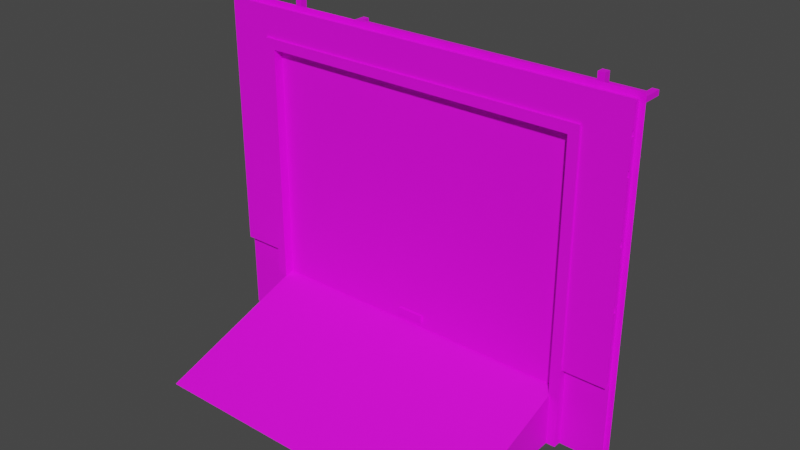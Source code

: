 # Source: GarageDoor_Modified.blend  (saved by Blender 3.2.14; exported with 4.5.12 LTS)
import bpy
from mathutils import Matrix  # noqa: F401  (used for matrix-valued properties, if any)

bpy.ops.wm.read_factory_settings(use_empty=True)
scene = bpy.context.scene
scene.name = 'Scene'

# ---- collections
col_collection = bpy.data.collections.new('Collection'); scene.collection.children.link(col_collection)

# ---- images (referenced by path relative to the original .blend; pixels are not part of the script)
import os
ASSET_DIR = os.environ.get("B2B_ASSET_DIR", "")  # directory of the original .blend (textures are referenced by path, not embedded)
HERE = os.path.dirname(os.path.abspath(__file__))  # packed textures are extracted next to this script under _unpacked/

def load_image(name, relpath, width, height, colorspace="sRGB"):
    """Load a texture the original file referenced (path relative to the .blend, or extracted next to this script)."""
    p = next((c for c in (os.path.join(HERE, relpath), os.path.join(ASSET_DIR, relpath)) if relpath and os.path.exists(c)), "")
    if p:
        img = bpy.data.images.load(p, check_existing=True)
        img.name = name
    else:  # same state as the original file: an image datablock whose file is absent (Cycles renders it pink)
        img = bpy.data.images.new(name, width, height)
        img.source = "FILE"
        img.filepath = "//" + (relpath or name)
    img.colorspace_settings.name = colorspace
    return img
img_file2 = load_image('file2', 'PolygonTown_Texture_01_A.psd', 1024, 1024, 'sRGB')

# ---- materials (node trees are filled in below, after node groups)
mat_exterior = bpy.data.materials.new('Exterior')
mat_exterior.use_transparent_shadow = False
mat_exterior.diffuse_color = (1.0, 1.0, 1.0, 1.0)
mat_exterior.roughness = 0.5528

# ---- material node trees
mat_exterior.use_nodes = True; mat_exterior.node_tree.nodes.clear()
_N = mat_exterior.node_tree.nodes; _L = mat_exterior.node_tree.links
n0 = _N.new('ShaderNodeBsdfPrincipled'); n0.name = 'Principled BSDF'; n0.location = (10, 300)
n0.distribution = 'GGX'
n0.subsurface_method = 'RANDOM_WALK_SKIN'
n0.inputs[2].default_value = 0.5528
n0.inputs[3].default_value = 1.45
n0.inputs[27].default_value = (0.0, 0.0, 0.0, 1.0)
n0.inputs[28].default_value = 1.0
n1 = _N.new('ShaderNodeOutputMaterial'); n1.name = 'Material Output'; n1.location = (300, 300)
n2 = _N.new('ShaderNodeNormalMap'); n2.name = 'Normal Map'; n2.location = (-300, -300)
n2.label = 'Normal/Map'
n3 = _N.new('ShaderNodeTexImage'); n3.name = 'Image Texture'; n3.location = (-300, 600)
n3.image = img_file2
_L.new(n0.outputs[0], n1.inputs[0])
_L.new(n2.outputs[0], n0.inputs[5])
_L.new(n3.outputs[0], n0.inputs[0])
n1.is_active_output = True

# ---- world
world_world = bpy.data.worlds.new('World'); scene.world = world_world
world_world.use_nodes = True; world_world.node_tree.nodes.clear()
_N = world_world.node_tree.nodes; _L = world_world.node_tree.links
n0 = _N.new('ShaderNodeOutputWorld'); n0.name = 'World Output'; n0.location = (300, 300)
n1 = _N.new('ShaderNodeBackground'); n1.name = 'Background'; n1.location = (10, 300)
n1.inputs[0].default_value = (0.05088, 0.05088, 0.05088, 1.0)
_L.new(n1.outputs[0], n0.inputs[0])
n0.is_active_output = True
world_world.color = (0.05088, 0.05088, 0.05088)
world_world.use_sun_shadow = False
world_world.sun_shadow_jitter_overblur = 0.0

# ---- meshes
me_mesh_001 = bpy.data.meshes.new('Mesh.001')
me_mesh_001.from_pydata([(231.7, -32.41, 13.43), (263.4, -32.41, 13.43), (231.7, -23.98, 13.43), (263.4, -23.98, 13.43), (231.7, -23.98, 10.72), (263.4, -23.98, 10.72), (231.7, -32.41, 10.72), (263.4, -32.41, 10.72), (62.26, -40.0, 10.72), (437.7, -40.0, 10.72), (62.26, 242.3, 10.72), (437.7, 242.3, 10.72), (62.26, 242.3, 1.545), (437.7, 242.3, 1.545), (62.26, -40.0, 1.545), (437.7, -40.0, 1.545), (437.7, -32.82, 10.72), (62.26, -32.82, 10.72), (62.26, -32.82, 1.545), (437.7, -32.82, 1.545), (437.7, 105.7, 10.72), (62.26, 105.7, 10.72), (62.26, 105.7, 1.545), (437.7, 105.7, 1.545)], [], [(0, 1, 3, 2), (2, 3, 5, 4), (6, 7, 1, 0), (1, 7, 5, 3), (6, 0, 2, 4), (8, 9, 16, 17), (11, 13, 12, 10), (19, 15, 14, 18), (9, 15, 19, 16), (14, 8, 17, 18), (16, 20, 21, 17), (18, 17, 21, 22), (23, 19, 18, 22), (16, 19, 23, 20), (20, 11, 10, 21), (22, 21, 10, 12), (13, 23, 22, 12), (20, 23, 13, 11), (15, 9, 8, 14)])
me_mesh_001.polygons.foreach_set('use_smooth', [True] * 19)
_k = set([(0, 1), (0, 2), (0, 6), (1, 3), (1, 7), (2, 3), (2, 4), (3, 5), (8, 9), (8, 14), (8, 17), (9, 15), (9, 16), (10, 11), (10, 12), (10, 21), (11, 13), (11, 20), (12, 13), (12, 22), (13, 23), (14, 15), (14, 18), (15, 19), (16, 20), (17, 21), (18, 22), (19, 23)])
me_mesh_001.attributes.new('sharp_edge', 'BOOLEAN', 'EDGE').data.foreach_set('value', [ (min(e.vertices), max(e.vertices)) in _k for e in me_mesh_001.edges])
_uv = me_mesh_001.uv_layers.new(name='map1')
_uv.uv.foreach_set('vector', [0.01423, 0.6341, 0.01423, 0.6875, 0.0, 0.6875, 0.0, 0.6341, 0.0188, 0.6341, 0.0188, 0.6875, 0.01423, 0.6875, 0.01423, 0.6341, 0.0188, 0.6875, 0.0188, 0.6341, 0.02337, 0.6341, 0.02337, 0.6875, 0.02337, 0.6341, 0.02795, 0.6341, 0.02795, 0.6483, 0.02337, 0.6483, 0.03252, 0.6483, 0.02795, 0.6483, 0.02795, 0.6341, 0.03252, 0.6341, 0.0, 0.6341, 0.0, 0.0, 0.01213, 0.0, 0.01213, 0.6341, 0.9535, 0.0, 0.969, 0.0, 0.969, 0.6341, 0.9535, 0.6341, 0.4889, 0.6341, 0.4768, 0.6341, 0.4768, 0.0, 0.4889, 0.0, 0.9845, 0.4768, 1.0, 0.4768, 1.0, 0.4889, 0.9845, 0.4889, 1.0, 0.4767, 0.9845, 0.4767, 0.9845, 0.4646, 1.0, 0.4646, 0.01213, 0.0, 0.246, 0.0, 0.246, 0.6341, 0.01213, 0.6341, 1.0, 0.4646, 0.9845, 0.4646, 0.9845, 0.2307, 1.0, 0.2307, 0.7228, 0.6341, 0.4889, 0.6341, 0.4889, 0.0, 0.7228, 0.0, 0.9845, 0.4889, 1.0, 0.4889, 1.0, 0.7228, 0.9845, 0.7228, 0.246, 0.0, 0.4768, 0.0, 0.4768, 0.6341, 0.246, 0.6341, 1.0, 0.2307, 0.9845, 0.2307, 0.9845, 0.0, 1.0, 0.0, 0.9535, 0.6341, 0.7228, 0.6341, 0.7228, 0.0, 0.9535, 0.0, 0.9845, 0.7228, 1.0, 0.7228, 1.0, 0.9535, 0.9845, 0.9535, 0.9845, 0.6341, 0.969, 0.6341, 0.969, 0.0, 0.9845, 0.0])
me_mesh_001.materials.append(mat_exterior)
me_mesh_001.update()
me_mesh_001.normals_split_custom_set([tuple(v) for v in zip(*[iter([0.0, 0.0, 1.0, 0.0, 0.0, 1.0, 0.0, 0.0, 1.0, 0.0, 0.0, 1.0, 0.0, 1.0, 0.0, 0.0, 1.0, 0.0, 0.0, 1.0, 0.0, 0.0, 1.0, 0.0, 0.0, -1.0, 0.0, 0.0, -1.0, 0.0, 0.0, -1.0, 0.0, 0.0, -1.0, 0.0, 1.0, 0.0, 0.0, 1.0, 0.0, 0.0, 1.0, 0.0, 0.0, 1.0, 0.0, 0.0, -1.0, 0.0, 0.0, -1.0, 0.0, 0.0, -1.0, 0.0, 0.0, -1.0, 0.0, 0.0, 0.0, 0.0, 1.0, 0.0, 0.0, 1.0, 0.0, 0.0, 1.0, 0.0, 0.0, 1.0, 0.0, 1.0, 0.0, 0.0, 1.0, 0.0, 0.0, 1.0, 0.0, 0.0, 1.0, 0.0, 0.0, 0.0, -1.0, 0.0, 0.0, -1.0, 0.0, 0.0, -1.0, 0.0, 0.0, -1.0, 1.0, 0.0, 0.0, 1.0, 0.0, 0.0, 1.0, 0.0, 0.0, 1.0, 0.0, 0.0, -1.0, 0.0, 0.0, -1.0, 0.0, 0.0, -1.0, 0.0, 0.0, -1.0, 0.0, 0.0, 0.0, 0.0, 1.0, 0.0, 0.0, 1.0, 0.0, 0.0, 1.0, 0.0, 0.0, 1.0, -1.0, 0.0, 0.0, -1.0, 0.0, 0.0, -1.0, 0.0, 0.0, -1.0, 0.0, 0.0, 0.0, 0.0, -1.0, 0.0, 0.0, -1.0, 0.0, 0.0, -1.0, 0.0, 0.0, -1.0, 1.0, 0.0, 0.0, 1.0, 0.0, 0.0, 1.0, 0.0, 0.0, 1.0, 0.0, 0.0, 0.0, 0.0, 1.0, 0.0, 0.0, 1.0, 0.0, 0.0, 1.0, 0.0, 0.0, 1.0, -1.0, 0.0, 0.0, -1.0, 0.0, 0.0, -1.0, 0.0, 0.0, -1.0, 0.0, 0.0, 0.0, 0.0, -1.0, 0.0, 0.0, -1.0, 0.0, 0.0, -1.0, 0.0, 0.0, -1.0, 1.0, 0.0, 0.0, 1.0, 0.0, 0.0, 1.0, 0.0, 0.0, 1.0, 0.0, 0.0, 0.0, -1.0, 0.0, 0.0, -1.0, 0.0, 0.0, -1.0, 0.0, 0.0, -1.0, 0.0])] * 3)])
me_mesh = bpy.data.meshes.new('Mesh')
me_mesh.from_pydata([(250.0, 290.0, 20.0), (500.0, 290.0, 20.0), (500.0, -10.0, 20.0), (250.0, 243.8, 20.0), (439.2, -10.0, 20.0), (439.2, 243.8, 20.0), (0.0, 290.0, 20.0), (0.0, -10.0, 20.0), (60.76, 243.8, 20.0), (60.76, -10.0, 20.0), (0.0, -10.0, 13.34), (60.76, -10.0, 13.34), (0.0, -50.0, 13.34), (0.0, -104.3, 13.34), (60.76, -104.3, 13.34), (439.2, -10.0, 13.34), (500.0, -10.0, 13.34), (439.2, -104.3, 13.34), (500.0, -50.0, 13.34), (500.0, -104.3, 13.34), (445.7, 235.9, 7.629e-05), (437.7, 235.9, 7.629e-05), (445.7, 242.3, 7.629e-05), (437.7, 242.3, 7.629e-05), (445.7, 242.3, -134.4), (437.7, 242.3, -134.4), (445.7, 235.9, -134.4), (437.7, 235.9, -134.4), (54.26, 235.9, 7.629e-05), (62.26, 235.9, 7.629e-05), (54.26, 242.3, 7.629e-05), (62.26, 242.3, 7.629e-05), (54.26, 242.3, -134.4), (62.26, 242.3, -134.4), (54.26, 235.9, -134.4), (62.26, 235.9, -134.4), (437.7, 235.9, -123.4), (437.7, 235.9, -115.4), (437.7, 242.3, -123.4), (437.7, 242.3, -115.4), (62.26, 242.3, -115.4), (62.26, 242.3, -123.4), (62.26, 235.9, -123.4), (62.26, 235.9, -115.4), (437.7, 242.3, -30.79), (445.7, 242.3, -30.79), (437.7, 242.3, -22.4), (445.7, 242.3, -22.4), (437.7, 290.0, -22.4), (445.7, 290.0, -22.4), (437.7, 290.0, -30.79), (445.7, 290.0, -30.79), (62.26, 242.3, -30.79), (54.26, 242.3, -30.79), (62.26, 242.3, -22.4), (54.26, 242.3, -22.4), (62.26, 290.0, -22.4), (54.26, 290.0, -22.4), (62.26, 290.0, -30.79), (54.26, 290.0, -30.79), (62.26, 242.3, 6.606e-05), (92.19, 242.3, 6.776e-05), (163.1, 242.3, 6.776e-05), (250.0, 242.3, 3.718e-05), (250.0, 242.3, 22.42), (92.19, 242.3, 22.42), (163.1, 242.3, 22.42), (62.26, 242.3, 22.42), (0.0, 290.0, 6.554e-05), (6.63, 283.4, 6.675e-05), (163.1, 290.0, 3.781e-05), (164.3, 283.4, 0.06386), (215.2, 290.0, 2.557e-05), (215.2, 283.4, 6.706e-05), (92.19, 290.0, 5.005e-05), (92.19, 283.4, 6.706e-05), (49.9, 256.8, 6.609e-05), (92.19, 256.8, 6.78e-05), (163.1, 256.8, 6.78e-05), (250.0, 256.8, 3.721e-05), (218.8, 256.8, 10.96), (218.8, 283.4, 10.96), (95.75, 256.8, 10.96), (159.6, 256.8, 10.96), (159.6, 283.4, 10.96), (95.75, 283.4, 10.96), (166.7, 256.8, 10.96), (211.7, 256.8, 10.96), (211.7, 283.4, 10.96), (166.7, 283.4, 10.96), (56.1, 256.8, 10.96), (88.63, 256.8, 10.96), (88.63, 283.4, 10.96), (56.1, 283.4, 10.96), (159.7, 256.8, 3.628), (166.6, 256.8, 3.628), (159.8, 283.4, 3.628), (166.6, 283.4, 3.628), (95.75, 256.8, 3.628), (88.63, 256.8, 3.628), (56.1, 256.8, 3.628), (49.9, 256.8, 3.628), (211.7, 256.8, 3.628), (218.8, 256.8, 3.628), (211.7, 283.4, 3.628), (218.8, 283.4, 3.628), (95.75, 283.4, 3.628), (88.63, 283.4, 3.628), (56.1, 283.4, 3.628), (49.9, 283.4, 3.628), (47.76, 256.8, 6.608e-05), (62.26, 212.4, 6.776e-05), (62.26, 141.4, 6.776e-05), (62.26, 70.49, 6.776e-05), (62.26, -104.3, 3.699e-05), (62.26, 70.49, 22.42), (62.26, -104.3, 22.42), (62.26, 212.4, 22.42), (62.26, 141.4, 22.42), (0.0, -104.3, 1.639e-05), (6.63, -104.3, -0.06656), (6.63, 254.8, 6.75e-05), (0.0, 141.4, 3.781e-05), (6.63, 140.3, 0.06386), (0.0, 70.49, 2.557e-05), (6.63, 70.49, 6.706e-05), (0.0, 212.4, 5.005e-05), (6.63, 212.4, 6.706e-05), (47.76, 212.4, 6.78e-05), (47.76, 141.4, 6.78e-05), (47.76, 70.49, 6.78e-05), (47.76, -104.3, 3.703e-05), (47.76, 66.92, 10.96), (47.76, -33.81, 10.96), (6.63, -33.81, 10.96), (6.63, 66.92, 10.96), (47.76, 208.8, 10.96), (47.76, 145.0, 10.96), (6.63, 145.0, 10.96), (6.63, 208.8, 10.96), (47.76, 137.9, 10.96), (47.76, 74.05, 10.96), (6.63, 74.05, 10.96), (6.63, 137.9, 10.96), (47.76, 248.6, 10.96), (47.76, 216.0, 10.96), (6.63, 216.0, 10.96), (6.63, 248.6, 10.96), (47.76, 144.8, 3.628), (47.76, 138.0, 3.628), (6.63, 144.8, 3.628), (6.63, 138.0, 3.628), (47.76, 208.8, 3.628), (47.76, 216.0, 3.628), (47.76, 248.6, 3.628), (47.76, 254.8, 3.628), (47.76, 74.05, 3.628), (47.76, 66.92, 3.628), (47.76, -33.81, 3.628), (47.35, -104.3, 3.628), (6.63, 74.05, 3.628), (6.63, 66.92, 3.628), (6.63, -33.81, 4.149), (6.63, -104.3, 4.149), (6.63, 208.8, 3.628), (6.63, 216.0, 3.628), (6.63, 248.6, 3.628), (6.63, 254.8, 3.628), (47.76, 256.8, 10.96), (47.76, 254.8, 10.96), (6.63, 254.8, 10.96), (6.63, 283.4, 10.96), (49.9, 283.4, 10.96), (49.9, 256.8, 10.96), (437.7, 242.3, 6.606e-05), (407.8, 242.3, 6.776e-05), (336.9, 242.3, 6.776e-05), (407.8, 242.3, 22.42), (336.9, 242.3, 22.42), (437.7, 242.3, 22.42), (500.0, 290.0, 6.554e-05), (493.4, 283.4, 6.675e-05), (336.9, 290.0, 3.781e-05), (335.7, 283.4, 0.06386), (284.8, 290.0, 2.557e-05), (284.8, 283.4, 6.706e-05), (407.8, 290.0, 5.005e-05), (407.8, 283.4, 6.706e-05), (450.1, 256.8, 6.609e-05), (407.8, 256.8, 6.78e-05), (336.9, 256.8, 6.78e-05), (281.2, 256.8, 10.96), (281.2, 283.4, 10.96), (404.2, 256.8, 10.96), (340.4, 256.8, 10.96), (340.4, 283.4, 10.96), (404.2, 283.4, 10.96), (333.3, 256.8, 10.96), (288.3, 256.8, 10.96), (288.3, 283.4, 10.96), (333.3, 283.4, 10.96), (443.9, 256.8, 10.96), (411.4, 256.8, 10.96), (411.4, 283.4, 10.96), (443.9, 283.4, 10.96), (340.3, 256.8, 3.628), (333.4, 256.8, 3.628), (340.2, 283.4, 3.628), (333.4, 283.4, 3.628), (404.2, 256.8, 3.628), (411.4, 256.8, 3.628), (443.9, 256.8, 3.628), (450.1, 256.8, 3.628), (288.3, 256.8, 3.628), (281.2, 256.8, 3.628), (288.3, 283.4, 3.628), (281.2, 283.4, 3.628), (404.2, 283.4, 3.628), (411.4, 283.4, 3.628), (443.9, 283.4, 3.628), (450.1, 283.4, 3.628), (452.2, 256.8, 6.608e-05), (437.7, 212.4, 6.776e-05), (437.7, 141.4, 6.776e-05), (437.7, 70.49, 6.776e-05), (437.7, -104.3, 3.699e-05), (437.7, 70.49, 22.42), (437.7, -104.3, 22.42), (437.7, 212.4, 22.42), (437.7, 141.4, 22.42), (500.0, -104.3, 1.639e-05), (493.4, -104.3, -0.06656), (493.4, 254.8, 6.75e-05), (500.0, 141.4, 3.781e-05), (493.4, 140.3, 0.06386), (500.0, 70.49, 2.557e-05), (493.4, 70.49, 6.706e-05), (500.0, 212.4, 5.005e-05), (493.4, 212.4, 6.706e-05), (452.2, 212.4, 6.78e-05), (452.2, 141.4, 6.78e-05), (452.2, 70.49, 6.78e-05), (452.2, -104.3, 3.703e-05), (452.2, 66.92, 10.96), (452.2, -33.81, 10.96), (493.4, -33.81, 10.96), (493.4, 66.92, 10.96), (452.2, 208.8, 10.96), (452.2, 145.0, 10.96), (493.4, 145.0, 10.96), (493.4, 208.8, 10.96), (452.2, 137.9, 10.96), (452.2, 74.05, 10.96), (493.4, 74.05, 10.96), (493.4, 137.9, 10.96), (452.2, 248.6, 10.96), (452.2, 216.0, 10.96), (493.4, 216.0, 10.96), (493.4, 248.6, 10.96), (452.2, 144.8, 3.628), (452.2, 138.0, 3.628), (493.4, 144.8, 3.628), (493.4, 138.0, 3.628), (452.2, 208.8, 3.628), (452.2, 216.0, 3.628), (452.2, 248.6, 3.628), (452.2, 254.8, 3.628), (452.2, 74.05, 3.628), (452.2, 66.92, 3.628), (452.2, -33.81, 3.628), (452.7, -104.3, 3.628), (493.4, 74.05, 3.628), (493.4, 66.92, 3.628), (493.4, -33.81, 4.149), (493.4, -104.3, 4.149), (493.4, 208.8, 3.628), (493.4, 216.0, 3.628), (493.4, 248.6, 3.628), (493.4, 254.8, 3.628), (452.2, 256.8, 10.96), (452.2, 254.8, 10.96), (493.4, 254.8, 10.96), (493.4, 283.4, 10.96), (450.1, 283.4, 10.96), (450.1, 256.8, 10.96), (445.7, -104.3, 3.701e-05), (445.7, 70.49, 6.778e-05), (445.7, 141.4, 6.778e-05), (445.7, 212.4, 6.778e-05), (445.7, 250.3, 6.607e-05), (54.26, 250.3, 6.607e-05), (54.26, 212.4, 6.778e-05), (54.26, 141.4, 6.778e-05), (54.26, 70.49, 6.778e-05), (54.26, -104.3, 3.701e-05), (92.19, 250.3, 6.778e-05), (163.1, 250.3, 6.778e-05), (250.0, 250.3, 3.719e-05), (336.9, 250.3, 6.778e-05), (407.8, 250.3, 6.778e-05), (92.19, 254.2, 22.42), (163.1, 254.2, 22.42), (250.0, 254.2, 22.42), (50.42, 254.2, 22.42), (50.42, 70.49, 22.42), (50.42, -104.3, 22.42), (50.42, 212.4, 22.42), (50.42, 141.4, 22.42), (407.8, 254.2, 22.42), (336.9, 254.2, 22.42), (449.6, 254.2, 22.42), (449.6, 70.49, 22.42), (449.6, -104.3, 22.42), (449.6, 212.4, 22.42), (449.6, 141.4, 22.42), (92.19, 254.2, 20.0), (163.1, 254.2, 20.0), (250.0, 254.2, 20.0), (50.42, 254.2, 20.0), (50.42, 70.49, 20.0), (50.42, -104.3, 13.34), (50.42, 212.4, 20.0), (50.42, 141.4, 20.0), (407.8, 254.2, 20.0), (336.9, 254.2, 20.0), (449.6, 254.2, 20.0), (449.6, 70.49, 20.0), (449.6, -104.3, 13.34), (449.6, 212.4, 20.0), (449.6, 141.4, 20.0), (60.76, -40.0, 13.34), (439.2, -40.0, 13.34), (60.76, -104.3, 200.2), (439.2, -104.3, 200.2), (437.7, -40.0, 3.789e-05), (62.26, -40.0, 2.861e-05), (449.6, -10.0, 20.0), (449.6, -10.0, 13.34), (50.42, -10.0, 20.0), (50.42, -10.0, 13.34)], [], [(2, 1, 5, 4), (1, 0, 3, 5), (6, 7, 9, 8), (0, 6, 8, 3), (9, 7, 10, 11), (14, 330, 12), (331, 333, 17), (2, 4, 15, 16), (16, 15, 331), (18, 17, 19), (20, 22, 23, 21), (24, 26, 27, 25), (24, 25, 23, 22), (20, 26, 24, 22), (21, 27, 26, 20), (23, 25, 27, 21), (28, 29, 31, 30), (30, 31, 33, 32), (32, 33, 35, 34), (29, 28, 34, 35), (33, 31, 29, 35), (28, 30, 32, 34), (36, 38, 39, 37), (38, 41, 40, 39), (42, 36, 37, 43), (37, 39, 40, 43), (42, 41, 38, 36), (49, 51, 50, 48), (47, 49, 48, 46), (46, 48, 50, 44), (44, 50, 51, 45), (45, 51, 49, 47), (57, 56, 58, 59), (55, 54, 56, 57), (54, 52, 58, 56), (52, 53, 59, 58), (53, 55, 57, 59), (66, 62, 63, 64), (66, 65, 61, 62), (60, 61, 65, 67), (73, 72, 184, 185), (80, 81, 192, 191), (100, 76, 101), (75, 74, 70, 71), (82, 85, 84, 83), (71, 70, 72, 73), (86, 89, 88, 87), (69, 68, 74, 75), (90, 93, 92, 91), (77, 99, 98), (96, 71, 97), (104, 73, 105), (61, 60, 290, 295), (62, 61, 295, 296), (63, 62, 296, 297), (105, 73, 185, 216), (94, 78, 77, 98), (84, 85, 106, 96), (89, 97, 104, 88), (76, 100, 99, 77), (107, 92, 93, 108), (78, 94, 95), (86, 87, 102, 95), (83, 84, 96, 94), (94, 96, 97, 95), (89, 86, 95, 97), (83, 94, 98, 82), (106, 85, 82, 98), (99, 107, 106, 98), (99, 91, 92, 107), (100, 90, 91, 99), (108, 93, 90, 100), (108, 100, 101, 109), (102, 79, 78, 95), (79, 102, 103), (102, 87, 88, 104), (102, 104, 105, 103), (105, 81, 80, 103), (81, 105, 216, 192), (106, 75, 71, 96), (107, 75, 106), (75, 107, 108, 69), (69, 108, 109), (97, 71, 73, 104), (76, 110, 168, 173, 101), (113, 115, 116, 114), (118, 115, 113, 112), (118, 112, 111, 117), (60, 67, 117, 111), (125, 120, 119, 124), (132, 133, 134, 135), (154, 155, 110), (127, 123, 122, 126), (136, 137, 138, 139), (123, 125, 124, 122), (140, 141, 142, 143), (121, 68, 69), (144, 145, 146, 147), (128, 152, 153), (150, 151, 123), (160, 161, 125), (291, 128, 110, 290), (292, 129, 128, 291), (293, 130, 129, 292), (157, 158, 133, 132), (120, 125, 161, 162), (148, 152, 128, 129), (138, 150, 164, 139), (143, 142, 160, 151), (110, 128, 153, 154), (165, 166, 147, 146), (129, 149, 148), (140, 149, 156, 141), (137, 148, 150, 138), (148, 149, 151, 150), (143, 151, 149, 140), (137, 136, 152, 148), (164, 152, 136, 139), (153, 152, 164, 165), (153, 165, 146, 145), (154, 153, 145, 144), (166, 154, 144, 147), (155, 167, 170, 169), (156, 149, 129, 130), (130, 157, 156), (130, 131, 158, 157), (159, 158, 131), (156, 160, 142, 141), (156, 157, 161, 160), (161, 157, 132, 135), (162, 161, 135, 134), (158, 162, 134, 133), (163, 162, 158, 159), (120, 162, 163), (164, 150, 123, 127), (165, 164, 127), (127, 121, 166, 165), (167, 69, 171, 170), (151, 160, 125, 123), (163, 159, 131, 120), (166, 167, 155, 154), (110, 169, 168), (110, 155, 169), (121, 69, 167), (121, 167, 166), (121, 127, 126, 68), (69, 109, 172, 171), (109, 101, 173, 172), (171, 172, 173, 168), (171, 168, 169, 170), (178, 64, 63, 176), (178, 176, 175, 177), (174, 179, 177, 175), (211, 212, 188), (187, 183, 182, 186), (193, 194, 195, 196), (183, 185, 184, 182), (197, 198, 199, 200), (181, 187, 186, 180), (201, 202, 203, 204), (189, 209, 210), (207, 208, 183), (215, 216, 185), (175, 299, 289, 174), (176, 298, 299, 175), (63, 297, 298, 176), (80, 191, 214, 79, 103), (205, 209, 189, 190), (195, 207, 217, 196), (200, 199, 215, 208), (188, 189, 210, 211), (218, 219, 204, 203), (190, 206, 205), (197, 206, 213, 198), (194, 205, 207, 195), (205, 206, 208, 207), (200, 208, 206, 197), (194, 193, 209, 205), (217, 209, 193, 196), (210, 209, 217, 218), (210, 218, 203, 202), (211, 210, 202, 201), (219, 211, 201, 204), (219, 220, 212, 211), (213, 206, 190, 79), (79, 214, 213), (213, 215, 199, 198), (213, 214, 216, 215), (216, 214, 191, 192), (217, 207, 183, 187), (218, 217, 187), (187, 181, 219, 218), (181, 220, 219), (208, 215, 185, 183), (188, 212, 284, 279, 221), (224, 225, 227, 226), (229, 223, 224, 226), (229, 228, 222, 223), (174, 222, 228, 179), (236, 235, 230, 231), (243, 246, 245, 244), (265, 221, 266), (238, 237, 233, 234), (247, 250, 249, 248), (234, 233, 235, 236), (251, 254, 253, 252), (232, 181, 180), (255, 258, 257, 256), (239, 264, 263), (261, 234, 262), (271, 236, 272), (288, 289, 221, 239), (287, 288, 239, 240), (286, 287, 240, 241), (285, 286, 241, 242), (268, 243, 244, 269), (231, 273, 272, 236), (259, 240, 239, 263), (249, 250, 275, 261), (254, 262, 271, 253), (221, 265, 264, 239), (276, 257, 258, 277), (240, 259, 260), (251, 252, 267, 260), (248, 249, 261, 259), (259, 261, 262, 260), (254, 251, 260, 262), (248, 259, 263, 247), (275, 250, 247, 263), (264, 276, 275, 263), (264, 256, 257, 276), (265, 255, 256, 264), (277, 258, 255, 265), (266, 280, 281, 278), (267, 241, 240, 260), (241, 267, 268), (241, 268, 269, 242), (270, 242, 269), (267, 252, 253, 271), (267, 271, 272, 268), (272, 246, 243, 268), (273, 245, 246, 272), (269, 244, 245, 273), (274, 270, 269, 273), (231, 274, 273), (275, 238, 234, 261), (276, 238, 275), (238, 276, 277, 232), (278, 281, 282, 181), (262, 234, 236, 271), (274, 231, 242, 270), (277, 265, 266, 278), (221, 279, 280), (221, 280, 266), (232, 278, 181), (232, 277, 278), (232, 180, 237, 238), (181, 282, 283, 220), (220, 283, 284, 212), (282, 279, 284, 283), (282, 281, 280, 279), (225, 224, 286, 285), (224, 223, 287, 286), (223, 222, 288, 287), (222, 174, 289, 288), (111, 291, 290, 60), (112, 292, 291, 111), (113, 293, 292, 112), (114, 294, 293, 113), (290, 110, 76), (295, 290, 76, 77), (296, 295, 77, 78), (297, 296, 78, 79), (298, 297, 79, 190), (299, 298, 190, 189), (289, 299, 189, 188), (289, 188, 221), (65, 66, 301, 300), (66, 64, 302, 301), (67, 65, 300, 303), (116, 115, 304, 305), (118, 117, 306, 307), (115, 118, 307, 304), (117, 67, 303, 306), (178, 177, 308, 309), (64, 178, 309, 302), (177, 179, 310, 308), (226, 227, 312, 311), (228, 229, 314, 313), (229, 226, 311, 314), (179, 228, 313, 310), (300, 301, 316, 315), (301, 302, 317, 316), (303, 300, 315, 318), (305, 304, 319, 338, 339, 320), (307, 306, 321, 322), (304, 307, 322, 319), (306, 303, 318, 321), (309, 308, 323, 324), (302, 309, 324, 317), (308, 310, 325, 323), (336, 312, 327, 337), (313, 314, 329, 328), (314, 311, 326, 329), (310, 313, 328, 325), (294, 131, 130, 293), (330, 10, 12), (11, 10, 330), (16, 331, 18), (331, 17, 18), (14, 332, 330), (330, 332, 333, 331), (14, 12, 13), (330, 331, 334, 335), (311, 312, 336, 326)])
me_mesh.polygons.foreach_set('use_smooth', [True] * 315)
_k = set([(2, 4), (7, 9), (10, 11), (12, 14), (14, 330), (15, 16), (16, 331), (17, 331), (20, 21), (20, 22), (20, 26), (21, 23), (21, 27), (22, 23), (22, 24), (23, 25), (24, 25), (24, 26), (25, 27), (26, 27), (28, 29), (28, 30), (28, 34), (29, 31), (29, 35), (30, 31), (30, 32), (31, 33), (32, 33), (32, 34), (33, 35), (34, 35), (36, 37), (36, 38), (36, 42), (37, 39), (37, 43), (38, 39), (38, 41), (39, 40), (44, 50), (45, 51), (46, 48), (47, 49), (48, 49), (48, 50), (49, 51), (50, 51), (52, 58), (53, 59), (54, 56), (55, 57), (56, 57), (56, 58), (57, 59), (58, 59), (60, 61), (60, 67), (60, 111), (61, 62), (62, 63), (63, 176), (64, 66), (64, 178), (65, 66), (65, 67), (67, 117), (69, 75), (69, 121), (69, 171), (71, 73), (71, 75), (73, 185), (76, 77), (76, 110), (77, 78), (78, 79), (79, 190), (80, 81), (80, 103), (80, 191), (81, 105), (81, 192), (82, 83), (82, 85), (82, 98), (83, 84), (83, 94), (84, 85), (84, 96), (85, 106), (86, 87), (86, 89), (86, 95), (87, 88), (87, 102), (88, 89), (88, 104), (89, 97), (90, 91), (90, 93), (90, 100), (91, 92), (91, 99), (92, 93), (92, 107), (93, 108), (94, 95), (94, 96), (95, 97), (96, 97), (98, 99), (98, 106), (99, 107), (100, 101), (100, 108), (101, 109), (101, 173), (102, 103), (102, 104), (103, 105), (104, 105), (106, 107), (108, 109), (109, 172), (110, 128), (110, 168), (111, 112), (112, 113), (113, 114), (115, 116), (115, 118), (117, 118), (120, 125), (120, 163), (121, 127), (123, 125), (123, 127), (128, 129), (129, 130), (130, 131), (131, 158), (131, 159), (132, 133), (132, 135), (132, 157), (133, 134), (133, 158), (134, 135), (134, 162), (135, 161), (136, 137), (136, 139), (136, 152), (137, 138), (137, 148), (138, 139), (138, 150), (139, 164), (140, 141), (140, 143), (140, 149), (141, 142), (141, 156), (142, 143), (142, 160), (143, 151), (144, 145), (144, 147), (144, 154), (145, 146), (145, 153), (146, 147), (146, 165), (147, 166), (148, 149), (148, 150), (149, 151), (150, 151), (152, 153), (152, 164), (153, 165), (154, 155), (154, 166), (155, 167), (155, 169), (156, 157), (156, 160), (157, 161), (158, 159), (158, 162), (159, 163), (160, 161), (162, 163), (164, 165), (166, 167), (167, 170), (168, 169), (168, 173), (169, 170), (170, 171), (171, 172), (172, 173), (174, 175), (174, 179), (174, 222), (175, 176), (177, 178), (177, 179), (179, 228), (181, 187), (181, 232), (181, 282), (183, 185), (183, 187), (188, 189), (188, 221), (189, 190), (191, 192), (191, 214), (192, 216), (193, 194), (193, 196), (193, 209), (194, 195), (194, 205), (195, 196), (195, 207), (196, 217), (197, 198), (197, 200), (197, 206), (198, 199), (198, 213), (199, 200), (199, 215), (200, 208), (201, 202), (201, 204), (201, 211), (202, 203), (202, 210), (203, 204), (203, 218), (204, 219), (205, 206), (205, 207), (206, 208), (207, 208), (209, 210), (209, 217), (210, 218), (211, 212), (211, 219), (212, 220), (212, 284), (213, 214), (213, 215), (214, 216), (215, 216), (217, 218), (219, 220), (220, 283), (221, 239), (221, 279), (222, 223), (223, 224), (224, 225), (226, 227), (226, 229), (228, 229), (231, 236), (231, 274), (232, 238), (234, 236), (234, 238), (239, 240), (240, 241), (241, 242), (242, 269), (242, 270), (243, 244), (243, 246), (243, 268), (244, 245), (244, 269), (245, 246), (245, 273), (246, 272), (247, 248), (247, 250), (247, 263), (248, 249), (248, 259), (249, 250), (249, 261), (250, 275), (251, 252), (251, 254), (251, 260), (252, 253), (252, 267), (253, 254), (253, 271), (254, 262), (255, 256), (255, 258), (255, 265), (256, 257), (256, 264), (257, 258), (257, 276), (258, 277), (259, 260), (259, 261), (260, 262), (261, 262), (263, 264), (263, 275), (264, 276), (265, 266), (265, 277), (266, 278), (266, 280), (267, 268), (267, 271), (268, 272), (269, 270), (269, 273), (270, 274), (271, 272), (273, 274), (275, 276), (277, 278), (278, 281), (279, 280), (279, 284), (280, 281), (281, 282), (282, 283), (283, 284), (300, 301), (300, 303), (301, 302), (302, 309), (303, 306), (303, 318), (304, 305), (304, 307), (306, 307), (308, 309), (308, 310), (310, 313), (310, 325), (311, 312), (311, 314), (313, 314), (330, 331), (330, 332), (331, 333)])
me_mesh.attributes.new('sharp_edge', 'BOOLEAN', 'EDGE').data.foreach_set('value', [ (min(e.vertices), max(e.vertices)) in _k for e in me_mesh.edges])
_uv = me_mesh.uv_layers.new(name='map1')
_uv.uv.foreach_set('vector', [0.3987, 0.0, 0.702, 0.0, 0.6553, 0.06143, 0.3987, 0.06143, 0.702, 0.0, 0.702, 0.2528, 0.6553, 0.2528, 0.6553, 0.06143, 0.702, 0.5056, 0.3987, 0.5056, 0.3987, 0.4441, 0.6553, 0.4441, 0.702, 0.2528, 0.702, 0.5056, 0.6553, 0.4441, 0.6553, 0.2528, 0.8373, 0.7054, 0.8373, 0.7668, 0.8306, 0.7668, 0.8306, 0.7054, 0.702, 0.478, 0.702, 0.413, 0.7634, 0.4231, 0.789, 0.5056, 0.789, 0.7054, 0.7275, 0.5267, 0.844, 0.7054, 0.844, 0.7668, 0.8373, 0.7668, 0.8373, 0.7054, 0.7275, 0.7054, 0.789, 0.7054, 0.789, 0.7357, 0.7275, 0.7458, 0.789, 0.8007, 0.7275, 0.8007, 0.7694, 0.4964, 0.7759, 0.4964, 0.7759, 0.5045, 0.7694, 0.5045, 0.7759, 0.496, 0.7694, 0.496, 0.7694, 0.4879, 0.7759, 0.4879, 0.966, 0.5056, 0.9741, 0.5056, 0.9741, 0.8576, 0.966, 0.8576, 0.9827, 0.3521, 0.9827, 0.0, 0.9891, 0.0, 0.9891, 0.3521, 0.9579, 0.8576, 0.9579, 0.5056, 0.966, 0.5056, 0.966, 0.8576, 0.9956, 0.0, 0.9956, 0.3521, 0.9891, 0.3521, 0.9891, 0.0, 0.7759, 0.496, 0.7759, 0.4879, 0.7823, 0.4879, 0.7823, 0.496, 0.9827, 0.3521, 0.9746, 0.3521, 0.9746, 0.0, 0.9827, 0.0, 0.7823, 0.4964, 0.7823, 0.5045, 0.7759, 0.5045, 0.7759, 0.4964, 0.9746, 0.3521, 0.9665, 0.3521, 0.9665, 0.0, 0.9746, 0.0, 0.9935, 0.5056, 0.9935, 0.8576, 0.9871, 0.8576, 0.9871, 0.5056, 0.9935, 0.5056, 1.0, 0.5056, 1.0, 0.8576, 0.9935, 0.8576, 0.7823, 0.4879, 0.7888, 0.4879, 0.7888, 0.496, 0.7823, 0.496, 0.9584, 0.3796, 0.9584, 0.0, 0.9665, 0.0, 0.9665, 0.3796, 0.9499, 0.8852, 0.9499, 0.5056, 0.9579, 0.5056, 0.9579, 0.8852, 0.9806, 0.5056, 0.9871, 0.5056, 0.9871, 0.8852, 0.9806, 0.8852, 0.9741, 0.5056, 0.9806, 0.5056, 0.9806, 0.8852, 0.9741, 0.8852, 0.7613, 0.5049, 0.7613, 0.4964, 0.7694, 0.4964, 0.7694, 0.5049, 0.8963, 0.4309, 0.8963, 0.3827, 0.9044, 0.3827, 0.9044, 0.4309, 0.7861, 0.8007, 0.7861, 0.8489, 0.7776, 0.8489, 0.7776, 0.8007, 0.8882, 0.4309, 0.8882, 0.3827, 0.8963, 0.3827, 0.8963, 0.4309, 0.8373, 0.815, 0.8373, 0.7668, 0.8458, 0.7668, 0.8458, 0.815, 0.7694, 0.4964, 0.7613, 0.4964, 0.7613, 0.4879, 0.7694, 0.4879, 0.9508, 0.4572, 0.9428, 0.4572, 0.9428, 0.409, 0.9508, 0.409, 0.7776, 0.8489, 0.7691, 0.8489, 0.7691, 0.8007, 0.7776, 0.8007, 0.8386, 0.92, 0.8306, 0.92, 0.8306, 0.8718, 0.8386, 0.8718, 0.8373, 0.815, 0.8458, 0.815, 0.8458, 0.8633, 0.8373, 0.8633, 0.8504, 0.6076, 0.8731, 0.6076, 0.8731, 0.6954, 0.8504, 0.6954, 0.8504, 0.6076, 0.8504, 0.5358, 0.8731, 0.5358, 0.8731, 0.6076, 0.8731, 0.5056, 0.8731, 0.5358, 0.8504, 0.5358, 0.8504, 0.5056, 0.392, 0.2176, 0.3987, 0.2176, 0.3987, 0.2879, 0.392, 0.2879, 0.9159, 0.409, 0.9428, 0.409, 0.9428, 0.472, 0.9159, 0.472, 0.9196, 0.008427, 0.9159, 0.002163, 0.9196, 0.002163, 0.392, 0.09321, 0.3987, 0.09321, 0.3987, 0.165, 0.392, 0.1662, 0.7275, 0.872, 0.7544, 0.872, 0.7544, 0.9365, 0.7275, 0.9365, 0.392, 0.1662, 0.3987, 0.165, 0.3987, 0.2176, 0.392, 0.2176, 0.3651, 0.9091, 0.392, 0.9091, 0.392, 0.9546, 0.3651, 0.9546, 0.392, 0.006703, 0.3987, 4.754e-09, 0.3987, 0.09321, 0.392, 0.09321, 0.4188, 0.9091, 0.4456, 0.9091, 0.4456, 0.942, 0.4188, 0.942, 0.9159, 0.04492, 0.9196, 0.04132, 0.9196, 0.04852, 0.9085, 0.3373, 0.9049, 0.3327, 0.9085, 0.3304, 0.9085, 0.2848, 0.9048, 0.2812, 0.9085, 0.2776, 0.3504, 0.5505, 0.3504, 0.5202, 0.3585, 0.5121, 0.3585, 0.5505, 0.3504, 0.6222, 0.3504, 0.5505, 0.3585, 0.5505, 0.3585, 0.6222, 0.3504, 0.71, 0.3504, 0.6222, 0.3585, 0.6222, 0.3585, 0.71, 0.9085, 0.2776, 0.9048, 0.2812, 0.9048, 0.2109, 0.9085, 0.2145, 0.9196, 0.1132, 0.9159, 0.1167, 0.9159, 0.04492, 0.9196, 0.04852, 0.9159, 0.3375, 0.9159, 0.402, 0.9085, 0.402, 0.9085, 0.3373, 0.9159, 0.3303, 0.9085, 0.3304, 0.9085, 0.2848, 0.9159, 0.2848, 0.9159, 0.002163, 0.9196, 0.008427, 0.9196, 0.04132, 0.9159, 0.04492, 0.9085, 0.4092, 0.9159, 0.4092, 0.9159, 0.4421, 0.9085, 0.4421, 0.9159, 0.1167, 0.9196, 0.1132, 0.9196, 0.1201, 0.927, 0.1203, 0.927, 0.1657, 0.9196, 0.1657, 0.9196, 0.1201, 0.7094, 0.478, 0.7094, 0.5049, 0.702, 0.5049, 0.702, 0.478, 0.6728, 0.936, 0.6728, 0.9091, 0.6797, 0.9091, 0.6797, 0.936, 0.7317, 0.478, 0.7317, 0.5049, 0.7242, 0.5049, 0.7242, 0.478, 0.927, 0.1131, 0.9196, 0.1132, 0.9196, 0.04852, 0.927, 0.04852, 0.5995, 0.9091, 0.6069, 0.9091, 0.6069, 0.936, 0.5995, 0.936, 0.6656, 0.936, 0.6656, 0.9091, 0.6728, 0.9091, 0.6728, 0.936, 0.6366, 0.9091, 0.644, 0.9091, 0.644, 0.936, 0.6366, 0.936, 0.9196, 0.008427, 0.927, 0.008427, 0.927, 0.04132, 0.9196, 0.04132, 0.9233, 0.472, 0.9307, 0.472, 0.9307, 0.4989, 0.9233, 0.4989, 0.6929, 0.9091, 0.6929, 0.936, 0.6866, 0.936, 0.6866, 0.9091, 0.9196, 0.1657, 0.9159, 0.2045, 0.9159, 0.1167, 0.9196, 0.1201, 0.9159, 0.2045, 0.9196, 0.1657, 0.9196, 0.1729, 0.7539, 0.5049, 0.7465, 0.5049, 0.7465, 0.478, 0.7539, 0.478, 0.6512, 0.936, 0.6512, 0.9091, 0.6584, 0.9091, 0.6584, 0.936, 0.7317, 0.478, 0.7391, 0.478, 0.7391, 0.5049, 0.7317, 0.5049, 0.9159, 0.2776, 0.9085, 0.2776, 0.9085, 0.2145, 0.9159, 0.2145, 0.9085, 0.402, 0.9048, 0.4056, 0.9049, 0.3327, 0.9085, 0.3373, 0.9085, 0.4092, 0.9048, 0.4056, 0.9085, 0.402, 0.9048, 0.4056, 0.9085, 0.4092, 0.9085, 0.4421, 0.9048, 0.4922, 0.9048, 0.4922, 0.9085, 0.4421, 0.9085, 0.4484, 0.9085, 0.3304, 0.9049, 0.3327, 0.9048, 0.2812, 0.9085, 0.2848, 0.9159, 0.002163, 0.9159, 0.0, 0.927, 0.0, 0.927, 0.002163, 0.9196, 0.002163, 0.8731, 0.6793, 0.8958, 0.6793, 0.8958, 0.856, 0.8731, 0.856, 0.8958, 0.6076, 0.8958, 0.6793, 0.8731, 0.6793, 0.8731, 0.6076, 0.8958, 0.6076, 0.8731, 0.6076, 0.8731, 0.5358, 0.8958, 0.5358, 0.8731, 0.5056, 0.8958, 0.5056, 0.8958, 0.5358, 0.8731, 0.5358, 0.1767, 0.006703, 0.0, 0.006703, 0.0, 0.0, 0.1767, 2.107e-09, 0.805, 0.3827, 0.805, 0.4845, 0.7634, 0.4845, 0.7634, 0.3827, 0.9455, 0.008301, 0.9455, 0.002045, 0.9492, 0.0, 0.3202, 0.006703, 0.2472, 0.006703, 0.2484, 2.963e-09, 0.3202, 3.818e-09, 0.8306, 0.8072, 0.8306, 0.8718, 0.789, 0.8718, 0.789, 0.8072, 0.2472, 0.006703, 0.1767, 0.006703, 0.1767, 2.107e-09, 0.2484, 2.963e-09, 0.8882, 0.3827, 0.8882, 0.4472, 0.8466, 0.4472, 0.8466, 0.3827, 0.3631, 0.006703, 0.3987, 4.754e-09, 0.392, 0.006703, 0.838, 0.4955, 0.805, 0.4955, 0.805, 0.4539, 0.838, 0.4539, 0.9492, 0.04492, 0.9455, 0.04852, 0.9455, 0.04132, 0.9259, 0.7574, 0.9259, 0.7505, 0.9295, 0.7528, 0.9259, 0.6859, 0.9259, 0.6787, 0.9296, 0.6823, 0.3202, 0.5121, 0.3202, 0.5056, 0.3651, 0.5056, 0.3585, 0.5121, 0.2484, 0.5121, 0.2484, 0.5056, 0.3202, 0.5056, 0.3202, 0.5121, 0.1767, 0.5121, 0.1767, 0.5056, 0.2484, 0.5056, 0.2484, 0.5121, 0.9455, 0.192, 0.9455, 0.2939, 0.9381, 0.2939, 0.9381, 0.192, 0.9296, 0.5056, 0.9296, 0.6823, 0.9259, 0.6787, 0.9253, 0.5768, 0.9455, 0.1132, 0.9455, 0.04852, 0.9492, 0.04492, 0.9492, 0.1167, 0.9185, 0.7576, 0.9259, 0.7574, 0.9259, 0.8221, 0.9185, 0.8221, 0.9185, 0.7504, 0.9185, 0.6859, 0.9259, 0.6859, 0.9259, 0.7505, 0.9492, 0.0, 0.9492, 0.04492, 0.9455, 0.04132, 0.9455, 0.008301, 0.9259, 0.8293, 0.9259, 0.8624, 0.9185, 0.8624, 0.9185, 0.8293, 0.9492, 0.1167, 0.9455, 0.1201, 0.9455, 0.1132, 0.9381, 0.1203, 0.9455, 0.1201, 0.9455, 0.1848, 0.9381, 0.1848, 0.5421, 0.9091, 0.5495, 0.9091, 0.5495, 0.9507, 0.5421, 0.9507, 0.5857, 0.9091, 0.5926, 0.9091, 0.5926, 0.9507, 0.5857, 0.9507, 0.7815, 0.8718, 0.789, 0.8718, 0.789, 0.9134, 0.7815, 0.9134, 0.9381, 0.1131, 0.9381, 0.04852, 0.9455, 0.04852, 0.9455, 0.1132, 0.9502, 0.4572, 0.9502, 0.4988, 0.9428, 0.4988, 0.9428, 0.4572, 0.5713, 0.9507, 0.5641, 0.9507, 0.5641, 0.9091, 0.5713, 0.9091, 0.5124, 0.9091, 0.5124, 0.9507, 0.505, 0.9507, 0.505, 0.9091, 0.9455, 0.008301, 0.9455, 0.04132, 0.9381, 0.04132, 0.9381, 0.008301, 0.4531, 0.9507, 0.4531, 0.9091, 0.4605, 0.9091, 0.4605, 0.9507, 0.4976, 0.9091, 0.4976, 0.9507, 0.4901, 0.9507, 0.4901, 0.9091, 0.9455, 0.1848, 0.9455, 0.1201, 0.9492, 0.1167, 0.9492, 0.1884, 0.9492, 0.1884, 0.9455, 0.192, 0.9455, 0.1848, 0.9492, 0.1884, 0.9492, 0.3651, 0.9455, 0.2939, 0.9455, 0.192, 0.9455, 0.3651, 0.9455, 0.2939, 0.9492, 0.3651, 0.505, 0.9091, 0.505, 0.9507, 0.4976, 0.9507, 0.4976, 0.9091, 0.5641, 0.9507, 0.5569, 0.9507, 0.5569, 0.9091, 0.5641, 0.9091, 0.4457, 0.9507, 0.4457, 0.9091, 0.4531, 0.9091, 0.4531, 0.9507, 0.9253, 0.5768, 0.9259, 0.6787, 0.9185, 0.6787, 0.9185, 0.5768, 0.4901, 0.9091, 0.4896, 0.9507, 0.4827, 0.9507, 0.4827, 0.9091, 0.805, 0.4539, 0.805, 0.3827, 0.8466, 0.3827, 0.8462, 0.4539, 0.9296, 0.5056, 0.9253, 0.5768, 0.9253, 0.5056, 0.9259, 0.8221, 0.9259, 0.7574, 0.9295, 0.7528, 0.9296, 0.8257, 0.9259, 0.8293, 0.9259, 0.8221, 0.9296, 0.8257, 0.9296, 0.8257, 0.9296, 0.8686, 0.9259, 0.8624, 0.9259, 0.8293, 0.9259, 0.8686, 0.9296, 0.8975, 0.9185, 0.8975, 0.9185, 0.8686, 0.9259, 0.7505, 0.9259, 0.6859, 0.9296, 0.6823, 0.9295, 0.7528, 0.844, 0.747, 0.8445, 0.7058, 0.8482, 0.7054, 0.8483, 0.747, 0.831, 0.7668, 0.8373, 0.7668, 0.8373, 0.8084, 0.831, 0.8084, 0.9492, 0.0, 0.9381, 0.002045, 0.9381, 0.0, 0.9492, 0.0, 0.9455, 0.002045, 0.9381, 0.002045, 0.9296, 0.8686, 0.9296, 0.8975, 0.9259, 0.8686, 0.9296, 0.8686, 0.9259, 0.8686, 0.9259, 0.8624, 0.3631, 0.006703, 0.3202, 0.006703, 0.3202, 3.818e-09, 0.3987, 4.754e-09, 0.9048, 0.4922, 0.9085, 0.4484, 0.9159, 0.4484, 0.9159, 0.4922, 0.6218, 0.9091, 0.6218, 0.936, 0.6143, 0.936, 0.6143, 0.9091, 0.871, 0.4977, 0.871, 0.4539, 0.8979, 0.4539, 0.8979, 0.4561, 0.871, 0.4977, 0.8979, 0.4561, 0.8999, 0.4561, 0.8999, 0.4977, 0.8504, 0.7832, 0.8504, 0.6954, 0.8731, 0.6954, 0.8731, 0.7832, 0.8504, 0.7832, 0.8731, 0.7832, 0.8731, 0.8549, 0.8504, 0.8549, 0.8731, 0.8852, 0.8504, 0.8852, 0.8504, 0.8549, 0.8731, 0.8549, 0.9196, 0.4005, 0.9196, 0.4068, 0.9159, 0.4068, 0.392, 0.4123, 0.392, 0.3394, 0.3987, 0.3406, 0.3987, 0.4123, 0.7544, 0.9365, 0.7544, 0.872, 0.7812, 0.872, 0.7812, 0.9365, 0.392, 0.3394, 0.392, 0.2879, 0.3987, 0.2879, 0.3987, 0.3406, 0.9453, 0.8975, 0.9453, 0.943, 0.9185, 0.943, 0.9185, 0.8975, 0.392, 0.4989, 0.392, 0.4123, 0.3987, 0.4123, 0.3987, 0.5056, 0.392, 0.942, 0.392, 0.9091, 0.4188, 0.9091, 0.4188, 0.942, 0.9159, 0.364, 0.9196, 0.3604, 0.9196, 0.3676, 0.9085, 0.1548, 0.9085, 0.1617, 0.9049, 0.1595, 0.9085, 0.2073, 0.9085, 0.2145, 0.9048, 0.2109, 0.3504, 0.8696, 0.3585, 0.8696, 0.3585, 0.908, 0.3504, 0.8999, 0.3504, 0.7979, 0.3585, 0.7979, 0.3585, 0.8696, 0.3504, 0.8696, 0.3504, 0.71, 0.3585, 0.71, 0.3585, 0.7979, 0.3504, 0.7979, 0.927, 0.1729, 0.927, 0.236, 0.9196, 0.236, 0.9159, 0.2045, 0.9196, 0.1729, 0.9196, 0.2957, 0.9196, 0.3604, 0.9159, 0.364, 0.9159, 0.2923, 0.9159, 0.1547, 0.9085, 0.1548, 0.9085, 0.09012, 0.9159, 0.09012, 0.9159, 0.1619, 0.9159, 0.2073, 0.9085, 0.2073, 0.9085, 0.1617, 0.9159, 0.4068, 0.9159, 0.364, 0.9196, 0.3676, 0.9196, 0.4005, 0.9085, 0.08292, 0.9085, 0.05002, 0.9159, 0.05002, 0.9159, 0.08292, 0.9159, 0.2923, 0.9196, 0.2888, 0.9196, 0.2957, 0.927, 0.2887, 0.9196, 0.2888, 0.9196, 0.2432, 0.927, 0.2432, 0.7168, 0.5049, 0.7094, 0.5049, 0.7094, 0.478, 0.7168, 0.478, 0.6797, 0.9091, 0.6866, 0.9091, 0.6866, 0.936, 0.6797, 0.936, 0.7242, 0.5049, 0.7168, 0.5049, 0.7168, 0.478, 0.7242, 0.478, 0.927, 0.2959, 0.927, 0.3604, 0.9196, 0.3604, 0.9196, 0.2957, 0.6366, 0.9091, 0.6366, 0.936, 0.6292, 0.936, 0.6292, 0.9091, 0.6656, 0.936, 0.6584, 0.936, 0.6584, 0.9091, 0.6656, 0.9091, 0.6143, 0.9091, 0.6143, 0.936, 0.6069, 0.936, 0.6069, 0.9091, 0.9196, 0.4005, 0.9196, 0.3676, 0.927, 0.3676, 0.927, 0.4005, 0.6292, 0.9091, 0.6292, 0.936, 0.6218, 0.936, 0.6218, 0.9091, 0.6929, 0.9091, 0.6992, 0.9091, 0.6992, 0.936, 0.6929, 0.936, 0.9196, 0.2432, 0.9196, 0.2888, 0.9159, 0.2923, 0.9159, 0.2045, 0.9159, 0.2045, 0.9196, 0.236, 0.9196, 0.2432, 0.7391, 0.5049, 0.7391, 0.478, 0.7465, 0.478, 0.7465, 0.5049, 0.6512, 0.936, 0.644, 0.936, 0.644, 0.9091, 0.6512, 0.9091, 0.7539, 0.5049, 0.7539, 0.478, 0.7613, 0.478, 0.7613, 0.5049, 0.9085, 0.09012, 0.9085, 0.1548, 0.9049, 0.1595, 0.9048, 0.08652, 0.9085, 0.08292, 0.9085, 0.09012, 0.9048, 0.08652, 0.9048, 0.08652, 0.9048, 0.0, 0.9085, 0.05002, 0.9085, 0.08292, 0.9048, 0.0, 0.9085, 0.04376, 0.9085, 0.05002, 0.9085, 0.1617, 0.9085, 0.2073, 0.9048, 0.2109, 0.9049, 0.1595, 0.9159, 0.4068, 0.9196, 0.4068, 0.927, 0.4068, 0.927, 0.409, 0.9159, 0.409, 0.9185, 0.6793, 0.9185, 0.856, 0.8958, 0.856, 0.8958, 0.6793, 0.8958, 0.6076, 0.9185, 0.6076, 0.9185, 0.6793, 0.8958, 0.6793, 0.8958, 0.6076, 0.8958, 0.5358, 0.9185, 0.5358, 0.9185, 0.6076, 0.9185, 0.5056, 0.9185, 0.5358, 0.8958, 0.5358, 0.8958, 0.5056, 0.1767, 0.4989, 0.1767, 0.5056, 0.0, 0.5056, 0.0, 0.4989, 0.789, 0.7054, 0.8306, 0.7054, 0.8306, 0.8072, 0.789, 0.8072, 0.937, 0.8624, 0.9407, 0.8707, 0.937, 0.8686, 0.3202, 0.4989, 0.3202, 0.5056, 0.2484, 0.5056, 0.2472, 0.4989, 0.8731, 0.856, 0.9147, 0.856, 0.9147, 0.9205, 0.8731, 0.9205, 0.2472, 0.4989, 0.2484, 0.5056, 0.1767, 0.5056, 0.1767, 0.4989, 0.789, 0.8718, 0.8306, 0.8718, 0.8306, 0.9363, 0.789, 0.9363, 0.3631, 0.4989, 0.392, 0.4989, 0.3987, 0.5056, 0.871, 0.4539, 0.871, 0.4955, 0.838, 0.4955, 0.838, 0.4539, 0.9407, 0.8257, 0.937, 0.8293, 0.937, 0.8221, 0.9344, 0.1401, 0.938, 0.1447, 0.9344, 0.147, 0.9344, 0.2116, 0.9381, 0.2152, 0.9344, 0.2188, 0.3202, 0.908, 0.3585, 0.908, 0.3651, 0.9145, 0.3202, 0.9145, 0.2484, 0.908, 0.3202, 0.908, 0.3202, 0.9145, 0.2484, 0.9145, 0.1767, 0.908, 0.2484, 0.908, 0.2484, 0.9145, 0.1767, 0.9145, 0.0, 0.908, 0.1767, 0.908, 0.1767, 0.9145, 0.0, 0.9145, 0.937, 0.6787, 0.9296, 0.6787, 0.9296, 0.5768, 0.937, 0.5768, 0.9381, 0.392, 0.9339, 0.3207, 0.9344, 0.2188, 0.9381, 0.2152, 0.937, 0.7574, 0.9407, 0.754, 0.9407, 0.8257, 0.937, 0.8221, 0.927, 0.1399, 0.927, 0.07538, 0.9344, 0.07538, 0.9344, 0.1401, 0.927, 0.1471, 0.9344, 0.147, 0.9344, 0.2116, 0.927, 0.2116, 0.9407, 0.8707, 0.937, 0.8624, 0.937, 0.8293, 0.9407, 0.8257, 0.9345, 0.06818, 0.927, 0.06818, 0.927, 0.03516, 0.9345, 0.03516, 0.9407, 0.754, 0.937, 0.7574, 0.937, 0.7505, 0.9296, 0.7504, 0.9296, 0.6859, 0.937, 0.6859, 0.937, 0.7505, 0.5495, 0.9507, 0.5495, 0.9091, 0.5569, 0.9091, 0.5569, 0.9507, 0.5926, 0.9507, 0.5926, 0.9091, 0.5995, 0.9091, 0.5995, 0.9507, 0.9455, 0.3651, 0.9455, 0.4067, 0.9381, 0.4067, 0.9381, 0.3651, 0.9296, 0.7576, 0.937, 0.7574, 0.937, 0.8221, 0.9296, 0.8221, 0.4605, 0.9091, 0.4679, 0.9091, 0.4679, 0.9507, 0.4605, 0.9507, 0.5857, 0.9091, 0.5857, 0.9507, 0.5785, 0.9507, 0.5785, 0.9091, 0.5272, 0.9507, 0.5198, 0.9507, 0.5198, 0.9091, 0.5272, 0.9091, 0.937, 0.8624, 0.9296, 0.8624, 0.9296, 0.8293, 0.937, 0.8293, 0.4753, 0.9507, 0.4679, 0.9507, 0.4679, 0.9091, 0.4753, 0.9091, 0.5346, 0.9507, 0.5272, 0.9507, 0.5272, 0.9091, 0.5346, 0.9091, 0.937, 0.6859, 0.9407, 0.6823, 0.9407, 0.754, 0.937, 0.7505, 0.9407, 0.6823, 0.937, 0.6859, 0.937, 0.6787, 0.9407, 0.6823, 0.937, 0.6787, 0.937, 0.5768, 0.9407, 0.5056, 0.937, 0.5056, 0.9407, 0.5056, 0.937, 0.5768, 0.5198, 0.9507, 0.5124, 0.9507, 0.5124, 0.9091, 0.5198, 0.9091, 0.5785, 0.9091, 0.5785, 0.9507, 0.5713, 0.9507, 0.5713, 0.9091, 0.4827, 0.9507, 0.4753, 0.9507, 0.4753, 0.9091, 0.4827, 0.9091, 0.9339, 0.3207, 0.927, 0.3207, 0.927, 0.2188, 0.9344, 0.2188, 0.5421, 0.9507, 0.5346, 0.9507, 0.5346, 0.9091, 0.5415, 0.9091, 0.7275, 0.8007, 0.7687, 0.8007, 0.7691, 0.872, 0.7275, 0.872, 0.9381, 0.392, 0.9339, 0.392, 0.9339, 0.3207, 0.9344, 0.07538, 0.9381, 0.07178, 0.938, 0.1447, 0.9344, 0.1401, 0.9345, 0.06818, 0.9381, 0.07178, 0.9344, 0.07538, 0.9381, 0.07178, 0.9345, 0.06818, 0.9345, 0.03516, 0.9381, 0.0289, 0.9345, 0.0289, 0.927, 0.0289, 0.927, 0.0, 0.9381, 0.0, 0.9344, 0.147, 0.938, 0.1447, 0.9381, 0.2152, 0.9344, 0.2116, 0.85, 0.8084, 0.8458, 0.8084, 0.8458, 0.7668, 0.8495, 0.7672, 0.831, 0.85, 0.831, 0.8084, 0.8373, 0.8084, 0.8373, 0.85, 0.9407, 0.8707, 0.9296, 0.8707, 0.9296, 0.8686, 0.9407, 0.8707, 0.9296, 0.8686, 0.937, 0.8686, 0.9381, 0.0289, 0.9345, 0.0289, 0.9381, 0.0, 0.9381, 0.0289, 0.9345, 0.03516, 0.9345, 0.0289, 0.3631, 0.4989, 0.3987, 0.5056, 0.3202, 0.5056, 0.3202, 0.4989, 0.9048, 0.0, 0.9159, 0.0, 0.9159, 0.04376, 0.9085, 0.04376, 0.9159, 0.472, 0.9233, 0.472, 0.9233, 0.4989, 0.9159, 0.4989, 0.8442, 0.8852, 0.8711, 0.9268, 0.8711, 0.929, 0.8442, 0.929, 0.8442, 0.8852, 0.8731, 0.8852, 0.8731, 0.9268, 0.8711, 0.9268, 0.0, 0.8999, 0.1767, 0.8999, 0.1767, 0.908, 0.0, 0.908, 0.1767, 0.8999, 0.2484, 0.8999, 0.2484, 0.908, 0.1767, 0.908, 0.2484, 0.8999, 0.3202, 0.8999, 0.3202, 0.908, 0.2484, 0.908, 0.3202, 0.8999, 0.3504, 0.8999, 0.3585, 0.908, 0.3202, 0.908, 0.3202, 0.5202, 0.3202, 0.5121, 0.3585, 0.5121, 0.3504, 0.5202, 0.2484, 0.5202, 0.2484, 0.5121, 0.3202, 0.5121, 0.3202, 0.5202, 0.1767, 0.5202, 0.1767, 0.5121, 0.2484, 0.5121, 0.2484, 0.5202, 0.0, 0.5202, 0.0, 0.5121, 0.1767, 0.5121, 0.1767, 0.5202, 0.3585, 0.5121, 0.3651, 0.5056, 0.3651, 0.5077, 0.3585, 0.5505, 0.3585, 0.5121, 0.3651, 0.5077, 0.3651, 0.5505, 0.3585, 0.6222, 0.3585, 0.5505, 0.3651, 0.5505, 0.3651, 0.6222, 0.3585, 0.71, 0.3585, 0.6222, 0.3651, 0.6222, 0.3651, 0.71, 0.3585, 0.7979, 0.3585, 0.71, 0.3651, 0.71, 0.3651, 0.7979, 0.3585, 0.8696, 0.3585, 0.7979, 0.3651, 0.7979, 0.3651, 0.8696, 0.3585, 0.908, 0.3585, 0.8696, 0.3651, 0.8696, 0.3651, 0.9124, 0.3585, 0.908, 0.3651, 0.9124, 0.3651, 0.9145, 0.7156, 0.8669, 0.7156, 0.7952, 0.7275, 0.7952, 0.7275, 0.8669, 0.7156, 0.7952, 0.7156, 0.7073, 0.7275, 0.7073, 0.7275, 0.7952, 0.7156, 0.8972, 0.7156, 0.8669, 0.7275, 0.8669, 0.7275, 0.9091, 0.3651, 0.8972, 0.5418, 0.8972, 0.5418, 0.9091, 0.3651, 0.9091, 0.6135, 0.8972, 0.6853, 0.8972, 0.6853, 0.9091, 0.6135, 0.9091, 0.5418, 0.8972, 0.6135, 0.8972, 0.6135, 0.9091, 0.5418, 0.9091, 0.6853, 0.8972, 0.7156, 0.8972, 0.7275, 0.9091, 0.6853, 0.9091, 0.7156, 0.6195, 0.7156, 0.5478, 0.7275, 0.5478, 0.7275, 0.6195, 0.7156, 0.7073, 0.7156, 0.6195, 0.7275, 0.6195, 0.7275, 0.7073, 0.7156, 0.5478, 0.7156, 0.5175, 0.7275, 0.5056, 0.7275, 0.5478, 0.5418, 0.5175, 0.3651, 0.5175, 0.3651, 0.5056, 0.5418, 0.5056, 0.6853, 0.5175, 0.6135, 0.5175, 0.6135, 0.5056, 0.6853, 0.5056, 0.6135, 0.5175, 0.5418, 0.5175, 0.5418, 0.5056, 0.6135, 0.5056, 0.7156, 0.5175, 0.6853, 0.5175, 0.6853, 0.5056, 0.7275, 0.5056, 0.9956, 0.3614, 0.9956, 0.2896, 0.998, 0.2896, 0.998, 0.3614, 0.9956, 0.2896, 0.9956, 0.2018, 0.998, 0.2018, 0.998, 0.2896, 0.9956, 0.4036, 0.9956, 0.3614, 0.998, 0.3614, 0.998, 0.4036, 0.9584, 0.0, 0.9584, 0.1767, 0.9559, 0.1767, 0.9559, 0.09533, 0.9492, 0.09533, 0.9492, 0.0, 0.9584, 0.2484, 0.9584, 0.3202, 0.9559, 0.3202, 0.9559, 0.2484, 0.9584, 0.1767, 0.9584, 0.2484, 0.9559, 0.2484, 0.9559, 0.1767, 0.9584, 0.3202, 0.9584, 0.3624, 0.9559, 0.3624, 0.9559, 0.3202, 0.9956, 0.114, 0.9956, 0.04224, 0.998, 0.04224, 0.998, 0.114, 0.9956, 0.2018, 0.9956, 0.114, 0.998, 0.114, 0.998, 0.2018, 0.9956, 0.04224, 0.9956, 0.0, 0.998, 0.0, 0.998, 0.04224, 0.9474, 0.7726, 0.9499, 0.868, 0.9407, 0.868, 0.9407, 0.7726, 0.9499, 0.5478, 0.9499, 0.6195, 0.9474, 0.6195, 0.9474, 0.5478, 0.9499, 0.6195, 0.9499, 0.6913, 0.9474, 0.6913, 0.9474, 0.6195, 0.9499, 0.5056, 0.9499, 0.5478, 0.9474, 0.5478, 0.9474, 0.5056, 0.0, 0.5121, 0.0, 0.5056, 0.1767, 0.5056, 0.1767, 0.5121, 0.702, 0.413, 0.7634, 0.3827, 0.7634, 0.4231, 0.702, 0.3827, 0.7634, 0.3827, 0.702, 0.413, 0.7275, 0.7054, 0.789, 0.7357, 0.7275, 0.7458, 0.789, 0.7357, 0.789, 0.8007, 0.7275, 0.7458, 0.789, 0.6842, 0.8504, 0.5056, 0.8504, 0.7054, 0.8913, 0.3827, 0.702, 0.3827, 0.702, 0.0, 0.8913, 0.0, 0.702, 0.478, 0.7634, 0.4231, 0.7634, 0.478, 0.8913, 0.3827, 0.8913, 0.0, 0.9048, 0.001526, 0.9048, 0.3812, 0.9499, 0.6913, 0.9499, 0.868, 0.9474, 0.7726, 0.9474, 0.6913])
me_mesh.materials.append(mat_exterior)
me_mesh.update()
me_mesh.normals_split_custom_set([tuple(v) for v in zip(*[iter([0.0, -4.822e-08, 1.0, 0.0, -4.299e-08, 1.0, 0.0, -4.154e-08, 1.0, 0.0, -4.822e-08, 1.0, 0.0, -4.299e-08, 1.0, -9.027e-09, -4.13e-08, 1.0, -9.027e-09, -4.13e-08, 1.0, 0.0, -4.154e-08, 1.0, 2.656e-08, -3.56e-08, 1.0, 5.804e-08, -2.755e-08, 1.0, 5.804e-08, -2.755e-08, 1.0, 1.781e-08, -3.784e-08, 1.0, -9.027e-09, -4.13e-08, 1.0, 2.656e-08, -3.56e-08, 1.0, 1.781e-08, -3.784e-08, 1.0, -9.027e-09, -4.13e-08, 1.0, 0.0, -1.0, 0.0, 0.0, -1.0, 0.0, 0.0, -1.0, 0.0, 0.0, -1.0, 0.0, 7.032e-08, 2.967e-08, 1.0, 4.145e-08, -9.211e-09, 1.0, 5.802e-08, 1.151e-08, 1.0, 1.0, 0.0, 0.0, 1.0, 0.0, 0.0, 1.0, 0.0, 0.0, 0.0, -1.0, 0.0, 0.0, -1.0, 0.0, 0.0, -1.0, 0.0, 0.0, -1.0, 0.0, 0.0, 0.0, 1.0, 0.0, 0.0, 1.0, 0.0, 0.0, 1.0, 1.113e-08, 0.0, 1.0, 2.202e-08, 0.0, 1.0, -2.473e-08, 0.0, 1.0, 0.0, 0.0, 1.0, 0.0, 0.0, 1.0, 0.0, 0.0, 1.0, 0.0, 0.0, 1.0, 0.0, 0.0, -1.0, 0.0, 0.0, -1.0, 0.0, 0.0, -1.0, 0.0, 0.0, -1.0, 0.0, 1.0, 2.27e-07, 0.0, 1.0, 2.27e-07, 0.0, 1.0, 2.27e-07, 0.0, 1.0, 2.27e-07, 1.0, 0.0, 0.0, 1.0, 0.0, 0.0, 1.0, 0.0, 0.0, 1.0, 0.0, 0.0, 0.0, -1.0, -2.27e-07, 0.0, -1.0, -2.27e-07, 0.0, -1.0, -2.27e-07, 0.0, -1.0, -2.27e-07, -1.0, 0.0, 0.0, -1.0, 0.0, 0.0, -1.0, 0.0, 0.0, -1.0, 0.0, 0.0, 0.0, 0.0, 1.0, 0.0, 0.0, 1.0, 0.0, 0.0, 1.0, 0.0, 0.0, 1.0, 0.0, 1.0, 2.27e-07, 0.0, 1.0, 2.27e-07, 0.0, 1.0, 2.27e-07, 0.0, 1.0, 2.27e-07, 0.0, 0.0, -1.0, 0.0, 0.0, -1.0, 0.0, 0.0, -1.0, 0.0, 0.0, -1.0, 0.0, -1.0, -2.27e-07, 0.0, -1.0, -2.27e-07, 0.0, -1.0, -2.27e-07, 0.0, -1.0, -2.27e-07, 1.0, 0.0, 0.0, 1.0, 0.0, 0.0, 1.0, 0.0, 0.0, 1.0, 0.0, 0.0, -1.0, 0.0, 0.0, -1.0, 0.0, 0.0, -1.0, 0.0, 0.0, -1.0, 0.0, 0.0, 1.0, 0.0, 0.0, 1.0, 0.0, 0.0, 1.0, 0.0, 0.0, 1.0, 0.0, 0.0, 0.0, 1.0, 0.0, 0.0, 1.0, 0.0, 0.0, 1.0, 0.0, 0.0, 1.0, 0.0, 0.0, -1.0, 0.0, 0.0, -1.0, 0.0, 0.0, -1.0, 0.0, 0.0, -1.0, 0.0, -7.621e-08, 0.0, 1.0, -7.621e-08, 0.0, 1.0, -7.621e-08, 0.0, 1.0, -7.621e-08, 0.0, 1.0, 7.621e-08, 0.0, -1.0, 7.621e-08, 0.0, -1.0, 7.621e-08, 0.0, -1.0, 7.621e-08, 0.0, -1.0, 0.0, 1.0, 0.0, 0.0, 1.0, 0.0, 0.0, 1.0, 0.0, 0.0, 1.0, 0.0, 0.0, 0.0, 1.0, 0.0, 0.0, 1.0, 0.0, 0.0, 1.0, 0.0, 0.0, 1.0, -1.0, 0.0, 0.0, -1.0, 0.0, 0.0, -1.0, 0.0, 0.0, -1.0, 0.0, 0.0, 0.0, 0.0, -1.0, 0.0, 0.0, -1.0, 0.0, 0.0, -1.0, 0.0, 0.0, -1.0, 1.0, 0.0, 0.0, 1.0, 0.0, 0.0, 1.0, 0.0, 0.0, 1.0, 0.0, 0.0, 0.0, 1.0, 0.0, 0.0, 1.0, 0.0, 0.0, 1.0, 0.0, 0.0, 1.0, 0.0, 0.0, 0.0, 1.0, 0.0, 0.0, 1.0, 0.0, 0.0, 1.0, 0.0, 0.0, 1.0, 1.0, 0.0, 0.0, 1.0, 0.0, 0.0, 1.0, 0.0, 0.0, 1.0, 0.0, 0.0, 0.0, 0.0, -1.0, 0.0, 0.0, -1.0, 0.0, 0.0, -1.0, 0.0, 0.0, -1.0, -1.0, 0.0, 0.0, -1.0, 0.0, 0.0, -1.0, 0.0, 0.0, -1.0, 0.0, 0.0, 0.0, -1.0, 0.0, 0.0, -1.0, 0.0, 0.0, -1.0, 0.0, 0.0, -1.0, 0.0, 0.0, -1.0, 0.0, 0.0, -1.0, 0.0, 0.0, -1.0, 0.0, 0.0, -1.0, 0.0, 0.0, -1.0, 0.0, 0.0, -1.0, 0.0, 0.0, -1.0, 0.0, 0.0, -1.0, 0.0, -0.0003097, -0.002439, -1.0, -0.0003097, -0.002439, -1.0, 0.0003097, -0.002439, -1.0, 0.0003097, -0.002439, -1.0, 0.0, 0.0, -1.0, 0.0, 0.0, -1.0, 0.0, 0.0, -1.0, 0.0, 0.0, -1.0, 0.0, 1.0, -9.971e-07, 0.0, 1.0, -3.034e-07, 0.0, 1.0, 0.0, 0.0002228, -0.002388, -1.0, 0.0002228, -0.002388, -1.0, -2.674e-05, -0.004817, -1.0, -0.0001469, -0.004828, -1.0, 0.0, 0.0, -1.0, 0.0, 0.0, -1.0, 0.0, 0.0, -1.0, 0.0, 0.0, -1.0, -0.0001469, -0.004828, -1.0, -2.674e-05, -0.004817, -1.0, -0.0003097, -0.002439, -1.0, -0.0003097, -0.002439, -1.0, 0.0, 0.0, -1.0, 0.0, 0.0, -1.0, 0.0, 0.0, -1.0, 0.0, 0.0, -1.0, 3.554e-08, -7.213e-07, -1.0, 2.282e-07, -7.025e-07, -1.0, 0.0002228, -0.002388, -1.0, 0.0002228, -0.002388, -1.0, 0.0, 0.0, -1.0, 0.0, 0.0, -1.0, 0.0, 0.0, -1.0, 0.0, 0.0, -1.0, 0.0, 1.0, -7.073e-07, 0.0, 1.0, -8.96e-07, 0.0, 1.0, -4.968e-07, -3.943e-07, -1.0, 2.747e-06, 8.175e-09, -1.0, 6.145e-06, 3.698e-07, -1.0, 2.472e-06, 3.856e-07, -1.0, 3.609e-06, 8.101e-08, -1.0, 1.102e-05, 0.0, -1.0, 5.092e-06, 2.512e-08, 1.498e-08, -1.0, 1.154e-08, -1.154e-08, -1.0, 8.938e-09, -1.231e-08, -1.0, 2.323e-08, 1.273e-08, -1.0, -1.76e-07, 2.62e-09, -1.0, 2.512e-08, 1.498e-08, -1.0, 2.323e-08, 1.273e-08, -1.0, -1.761e-07, 2.922e-09, -1.0, 0.0, 2.445e-09, -1.0, -1.76e-07, 2.62e-09, -1.0, -1.761e-07, 2.922e-09, -1.0, 0.0, 2.727e-09, -1.0, 0.0, -1.0, 5.092e-06, 8.101e-08, -1.0, 1.102e-05, -8.101e-08, -1.0, 1.407e-05, 0.0, -1.0, 5.888e-06, 0.0, 1.0, -4.942e-07, 5.987e-08, 1.0, -5.896e-07, 0.0, 1.0, -7.073e-07, 0.0, 1.0, -4.968e-07, -4.774e-07, -1.0, 0.0, -4.774e-07, -1.0, 0.0, -3.824e-07, -1.0, 1.242e-06, -3.943e-07, -1.0, 2.747e-06, 6.775e-07, -1.0, -2.956e-06, 3.698e-07, -1.0, 2.472e-06, 3.856e-07, -1.0, 3.609e-06, 6.775e-07, -1.0, -2.956e-06, 0.0, 1.0, -3.034e-07, 0.0, 1.0, -9.971e-07, 0.0, 1.0, -8.96e-07, 0.0, 1.0, -7.073e-07, 0.0, -1.0, 2.271e-06, 0.0, -1.0, 0.0, 0.0, -1.0, 0.0, 0.0, -1.0, 3.644e-06, 5.987e-08, 1.0, -5.896e-07, 0.0, 1.0, -4.942e-07, 3.388e-07, 1.0, -6.323e-07, 6.775e-07, 1.0, 0.0, 6.775e-07, 1.0, 0.0, 3.754e-07, 1.0, 3.107e-07, 3.388e-07, 1.0, -6.323e-07, -0.9997, 0.0007302, -0.02428, -0.9997, 0.0007302, -0.02428, -0.9997, 0.0007302, -0.02428, -0.9997, 0.0007302, -0.02428, 0.0, 3.591e-08, -1.0, 0.0, 3.591e-08, -1.0, 0.0, 3.591e-08, -1.0, 0.0, 3.591e-08, -1.0, 0.9998, -3.654e-05, -0.01781, 0.9998, -3.654e-05, -0.01781, 0.9998, -3.654e-05, -0.01781, 0.9998, -3.654e-05, -0.01781, 0.0, 1.0, 0.0, 0.0, 1.0, -4.942e-07, 0.0, 1.0, -4.968e-07, 0.0, 1.0, 0.0, 1.0, 2.194e-06, 0.0, 1.0, 2.194e-06, 0.0, 1.0, 2.194e-06, 0.0, 1.0, 2.194e-06, 0.0, 0.0, 7.632e-08, -1.0, 0.0, 7.632e-08, -1.0, 0.0, 7.632e-08, -1.0, 0.0, 7.632e-08, -1.0, -1.0, 0.0, 0.0, -1.0, 0.0, 0.0, -1.0, 0.0, 0.0, -1.0, 0.0, 0.0, 0.0, 1.0, -9.971e-07, 0.0, 1.0, 0.0, 0.0, 1.0, 0.0, 0.0, 1.0, -8.96e-07, 1.0, -1.567e-07, 0.0, 1.0, -1.567e-07, 0.0, 1.0, -1.567e-07, 0.0, 1.0, -1.567e-07, 0.0, 0.0, 7.183e-08, -1.0, 0.0, 7.183e-08, -1.0, 0.0, 7.183e-08, -1.0, 0.0, 7.183e-08, -1.0, 3.754e-07, 1.0, 3.107e-07, 3.393e-15, 1.0, 3.903e-06, 5.987e-08, 1.0, -5.896e-07, 3.388e-07, 1.0, -6.323e-07, 3.393e-15, 1.0, 3.903e-06, 3.754e-07, 1.0, 3.107e-07, 0.0, 1.0, 3.762e-05, -1.0, 6.268e-07, 0.0, -1.0, 6.268e-07, 0.0, -1.0, 6.268e-07, 0.0, -1.0, 6.268e-07, 0.0, 0.0, 4.489e-08, -1.0, 0.0, 4.489e-08, -1.0, 0.0, 4.489e-08, -1.0, 0.0, 4.489e-08, -1.0, 1.0, 0.0, 0.0, 1.0, 0.0, 0.0, 1.0, 0.0, 0.0, 1.0, 0.0, 0.0, 0.0, -1.0, 0.0, 0.0, -1.0, 5.092e-06, 0.0, -1.0, 5.888e-06, 0.0, -1.0, 0.0, -3.824e-07, -1.0, 1.242e-06, -1.133e-07, -1.0, 1.783e-06, 8.175e-09, -1.0, 6.145e-06, -3.943e-07, -1.0, 2.747e-06, 0.0, -1.0, 2.271e-06, -1.133e-07, -1.0, 1.783e-06, -3.824e-07, -1.0, 1.242e-06, -1.133e-07, -1.0, 1.783e-06, 0.0, -1.0, 2.271e-06, 0.0, -1.0, 3.644e-06, 0.0, -1.0, 5.01e-07, 0.0, -1.0, 5.01e-07, 0.0, -1.0, 3.644e-06, 0.0, -1.0, 2.821e-05, 3.698e-07, -1.0, 2.472e-06, 8.175e-09, -1.0, 6.145e-06, 8.101e-08, -1.0, 1.102e-05, 3.856e-07, -1.0, 3.609e-06, 0.0, 1.0, -3.034e-07, 0.0, 1.0, 0.0, 0.0, 1.0, 0.0, 0.0, 1.0, 0.0, 0.0, 1.0, 0.0, 1.0, 1.558e-08, 0.0, 1.0, 1.558e-08, 0.0, 1.0, 3.115e-08, 0.0, 1.0, 3.115e-08, 0.0, 1.0, 0.0, 0.0, 1.0, 1.558e-08, 0.0, 1.0, 1.558e-08, 0.0, 1.0, 0.0, 0.0, 1.0, 0.0, 0.0, 1.0, 0.0, 0.0, 1.0, 0.0, 0.0, 1.0, 0.0, 0.0, 1.0, 0.0, 0.0, 1.0, 0.0, 0.0, 1.0, 0.0, 0.0, 1.0, 0.0, 0.0, -8.048e-05, 0.000322, -1.0, -0.005018, 0.0001906, -1.0, -0.005018, 0.0001906, -1.0, -8.048e-05, 0.000322, -1.0, 0.0, 0.0, -1.0, 0.0, 0.0, -1.0, 0.0, 0.0, -1.0, 0.0, 0.0, -1.0, -1.0, 6.314e-08, 0.0, -1.0, 0.0, 0.0, -1.0, 3.533e-07, 0.0, 0.002388, -0.0002228, -1.0, 0.00482, 5.456e-05, -1.0, 0.004811, -4.686e-05, -1.0, 0.002388, -0.0002228, -1.0, 0.0, 0.0, -1.0, 0.0, 0.0, -1.0, 0.0, 0.0, -1.0, 0.0, 0.0, -1.0, 0.00482, 5.456e-05, -1.0, -8.048e-05, 0.000322, -1.0, -8.048e-05, 0.000322, -1.0, 0.004811, -4.686e-05, -1.0, 0.0, 0.0, -1.0, 0.0, 0.0, -1.0, 0.0, 0.0, -1.0, 0.0, 0.0, -1.0, 1.686e-06, 1.233e-07, -1.0, 2.282e-07, -7.025e-07, -1.0, 3.554e-08, -7.213e-07, -1.0, 0.0, 0.0, -1.0, 0.0, 0.0, -1.0, 0.0, 0.0, -1.0, 0.0, 0.0, -1.0, -1.0, -4.079e-07, 0.0, -1.0, -1.729e-07, 0.0, -1.0, -9.424e-08, 0.0, 1.0, 1.931e-10, 0.0, 1.0, 5.013e-09, 0.0, 1.0, 2.506e-09, 0.0, 1.0, 5.356e-09, 0.0, 1.0, -3.517e-09, 0.0, 1.0, 1.029e-09, 0.0, -1.419e-08, -2.298e-08, -1.0, -1.34e-08, -2.084e-08, -1.0, -9.598e-09, -1.795e-08, -1.0, 8.938e-09, -1.231e-08, -1.0, -3.117e-09, 0.0, -1.0, -3.439e-09, 0.0, -1.0, -1.34e-08, -2.084e-08, -1.0, -1.419e-08, -2.298e-08, -1.0, -2.955e-09, 8.802e-08, -1.0, -3.203e-09, 8.803e-08, -1.0, -3.439e-09, 0.0, -1.0, -3.117e-09, 0.0, -1.0, -1.0, -1.521e-08, 0.0, -1.0, -2.024e-08, 0.0, -1.0, 0.0, 0.0, -1.0, 0.0, 0.0, 1.0, -1.316e-10, 0.0, 1.0, 1.029e-09, 0.0, 1.0, -3.517e-09, 0.0, 1.0, -4.064e-09, 0.0, -1.0, -2.407e-08, 0.0, -1.0, -1.729e-07, 0.0, -1.0, -4.079e-07, 0.0, -1.0, 1.614e-08, 0.0, 1.0, 0.0, 0.0, 1.0, 1.931e-10, 0.0, 1.0, 1.819e-10, 0.0, 1.0, 0.0, 0.0, 1.0, 4.768e-09, 0.0, 1.0, 4.768e-09, 0.0, 1.0, 5.356e-09, 0.0, 1.0, 5.013e-09, 0.0, -1.0, 3.533e-07, 0.0, -1.0, -4.079e-07, 0.0, -1.0, -9.424e-08, 0.0, -1.0, 6.314e-08, 0.0, 1.0, -6.979e-09, 0.0, 1.0, -1.225e-09, 0.0, 1.0, 0.0, 0.0, 1.0, 0.0, 0.0, -1.0, 1.614e-08, 0.0, -1.0, 5.247e-08, 0.0, -1.0, -2.407e-08, 0.0, -1.0, 6.513e-08, 0.0, -1.0, 5.247e-08, 0.0, -1.0, 5.276e-08, 0.0, -1.0, 6.513e-08, 0.0, -0.0004713, 0.9997, -0.02428, -0.0004713, 0.9997, -0.02428, -0.0004713, 0.9997, -0.02428, -0.0004713, 0.9997, -0.02428, -2.041e-08, 0.0, -1.0, -2.041e-08, 0.0, -1.0, -2.041e-08, 0.0, -1.0, -2.041e-08, 0.0, -1.0, 2.429e-05, -0.9998, -0.01781, 2.429e-05, -0.9998, -0.01781, 2.429e-05, -0.9998, -0.01781, 2.429e-05, -0.9998, -0.01781, -1.0, -7.289e-08, 0.0, -1.0, -7.289e-08, 0.0, -1.0, -1.729e-07, 0.0, -1.0, -2.407e-08, 0.0, 0.0, -1.0, 0.0, 0.0, -1.0, 0.0, 0.0, -1.0, 0.0, 0.0, -1.0, 0.0, -4.556e-08, 1.673e-08, -1.0, -4.556e-08, 1.673e-08, -1.0, -4.556e-08, 1.673e-08, -1.0, -4.556e-08, 1.673e-08, -1.0, 0.0, 1.0, 0.0, 0.0, 1.0, 0.0, 0.0, 1.0, 0.0, 0.0, 1.0, 0.0, -1.0, 6.314e-08, 0.0, -1.0, -9.424e-08, 0.0, -1.0, 0.0, 0.0, -1.0, 0.0, 0.0, 0.0, -1.0, 0.0, 0.0, -1.0, 0.0, 0.0, -1.0, 0.0, 0.0, -1.0, 0.0, 0.0, 1.0, 0.0, 0.0, 1.0, 0.0, 0.0, 1.0, 0.0, 0.0, 1.0, 0.0, -1.0, 5.276e-08, 0.0, -1.0, 5.247e-08, 0.0, -1.0, 1.614e-08, 0.0, -1.0, 8.048e-09, 0.0, -1.0, 8.048e-09, 0.0, -1.0, -1.521e-08, 0.0, -1.0, 5.276e-08, 0.0, -1.0, 8.048e-09, 0.0, -1.0, -3.053e-08, 0.0, -1.0, -2.024e-08, 0.0, -1.0, -1.521e-08, 0.0, -0.9935, 0.005858, -0.1138, -0.9935, 0.005858, -0.1138, -0.9935, 0.005858, -0.1138, 0.0, 1.0, 0.0, 0.0, 1.0, 0.0, 0.0, 1.0, 0.0, 0.0, 1.0, 0.0, -2.604e-08, 0.0, -1.0, -2.604e-08, 0.0, -1.0, -2.604e-08, 0.0, -1.0, -2.604e-08, 0.0, -1.0, 0.0, -1.0, 0.0, 0.0, -1.0, 0.0, 0.0, -1.0, 0.0, 0.0, -1.0, 0.0, 1.0, -4.064e-09, 0.0, 1.0, -3.517e-09, 0.0, 1.0, -5.354e-09, 0.0, 1.0, -5.354e-09, 0.0, 0.0, 1.0, 0.0, 0.0, 1.0, 0.0, 0.0, 1.0, 0.0, 0.0, 1.0, 0.0, -0.01272, 3.751e-05, -0.9999, -0.01272, 3.751e-05, -0.9999, -0.01272, 3.751e-05, -0.9999, -0.01272, 3.751e-05, -0.9999, 1.0, -1.316e-10, 0.0, 1.0, -4.064e-09, 0.0, 1.0, 0.0, 0.0, 1.0, 1.819e-10, 0.0, 1.0, 1.931e-10, 0.0, 1.0, 2.506e-09, 0.0, 1.0, -3.453e-09, 0.0, 1.0, -6.979e-09, 0.0, 1.0, 1.819e-10, 0.0, 1.0, -3.453e-09, 0.0, 1.0, -3.453e-09, 0.0, 1.0, 3.53e-08, 0.0, 1.0, -1.225e-09, 0.0, 1.0, -6.979e-09, 0.0, 1.0, 2.196e-08, 0.0, 1.0, -1.928e-08, 0.0, 1.0, -2.418e-08, 0.0, 1.0, -2.418e-08, 0.0, 1.0, 5.013e-09, 0.0, 1.0, 5.356e-09, 0.0, 1.0, 1.029e-09, 0.0, 1.0, 2.506e-09, 0.0, 0.0, 1.0, 0.0, 0.0, 1.0, 0.0, 0.0, 1.0, 0.0, 0.0, 1.0, 0.0, -3.743e-08, -3.85e-08, -1.0, -3.743e-08, -3.85e-08, -1.0, -3.743e-08, -3.85e-08, -1.0, -3.743e-08, -3.85e-08, -1.0, -1.0, 3.533e-07, 0.0, -1.0, 2.465e-06, 0.0, -1.0, 2.789e-06, 0.0, -1.0, 3.533e-07, 0.0, -1.0, 0.0, 0.0, -1.0, 2.465e-06, 0.0, 1.0, 3.53e-08, 0.0, 1.0, -1.928e-08, 0.0, 1.0, 2.196e-08, 0.0, 1.0, 3.53e-08, 0.0, 1.0, 2.196e-08, 0.0, 1.0, -1.225e-09, 0.0, 1.686e-06, 1.233e-07, -1.0, 0.002388, -0.0002228, -1.0, 0.002388, -0.0002228, -1.0, 2.282e-07, -7.025e-07, -1.0, 0.0, -1.0, 5.01e-07, 0.0, -1.0, 2.821e-05, 0.0, -1.0, 0.0, 0.0, -1.0, 0.0, -1.0, -5.037e-08, 0.0, -1.0, -5.037e-08, 0.0, -1.0, -5.037e-08, 0.0, -1.0, -5.037e-08, 0.0, 7.505e-08, -7.661e-09, -1.0, 0.0, -7.521e-08, -1.0, 0.0, -7.521e-08, -1.0, 5.377e-08, -2.682e-08, -1.0, 7.505e-08, -7.661e-09, -1.0, 5.377e-08, -2.682e-08, -1.0, 1.182e-07, 3.116e-08, -1.0, 1.182e-07, 3.116e-08, -1.0, 0.0, -1.0, 0.0, 0.0, -1.0, 0.0, 0.0, -1.0, 0.0, 0.0, -1.0, 0.0, 0.0, -1.0, 0.0, 0.0, -1.0, 0.0, 0.0, -1.0, 0.0, 0.0, -1.0, 0.0, 0.0, -1.0, 0.0, 0.0, -1.0, 0.0, 0.0, -1.0, 0.0, 0.0, -1.0, 0.0, 0.0, 1.0, 0.0, 0.0, 1.0, 0.0, 0.0, 1.0, 0.0, -0.0002228, -0.002388, -1.0, 0.0001469, -0.004828, -1.0, 2.674e-05, -0.004817, -1.0, -0.0002228, -0.002388, -1.0, 6.927e-10, 0.0, -1.0, 6.927e-10, 0.0, -1.0, 6.927e-10, 0.0, -1.0, 6.927e-10, 0.0, -1.0, 0.0001469, -0.004828, -1.0, 0.0003097, -0.002439, -1.0, 0.0003097, -0.002439, -1.0, 2.674e-05, -0.004817, -1.0, -9.83e-10, 0.0, -1.0, -9.83e-10, 0.0, -1.0, -9.83e-10, 0.0, -1.0, -9.83e-10, 0.0, -1.0, -3.554e-08, -7.213e-07, -1.0, -0.0002228, -0.002388, -1.0, -0.0002228, -0.002388, -1.0, -2.282e-07, -7.025e-07, -1.0, 0.0, 0.0, -1.0, 0.0, 0.0, -1.0, 0.0, 0.0, -1.0, 0.0, 0.0, -1.0, 0.0, 1.0, 0.0, 0.0, 1.0, 0.0, 0.0, 1.0, 0.0, 3.943e-07, -1.0, 5.647e-06, -3.698e-07, -1.0, 3.758e-06, -8.175e-09, -1.0, 8.214e-06, -3.856e-07, -1.0, 5.814e-06, 0.0, -1.0, 5.888e-06, -8.101e-08, -1.0, 1.407e-05, -2.512e-08, 1.498e-08, -1.0, -2.323e-08, 1.273e-08, -1.0, -8.938e-09, -1.231e-08, -1.0, -1.154e-08, -1.154e-08, -1.0, 1.76e-07, 2.62e-09, -1.0, 1.761e-07, 2.922e-09, -1.0, -2.323e-08, 1.273e-08, -1.0, -2.512e-08, 1.498e-08, -1.0, 0.0, 2.445e-09, -1.0, 0.0, 2.727e-09, -1.0, 1.761e-07, 2.922e-09, -1.0, 1.76e-07, 2.62e-09, -1.0, 0.0, 1.0, 3.422e-06, 0.0, 1.0, 3.422e-06, 0.0, 1.0, 3.762e-05, 3.393e-15, 1.0, 3.903e-06, 0.0, 1.0, 3.762e-05, 0.0, 1.0, 0.0, 0.0, 1.0, 0.0, 0.0, 1.0, 0.0, -5.987e-08, 1.0, 0.0, 4.774e-07, -1.0, 0.0, 3.943e-07, -1.0, 5.647e-06, 3.824e-07, -1.0, 3.973e-06, 4.774e-07, -1.0, 0.0, -6.775e-07, -1.0, -2.956e-06, -6.775e-07, -1.0, -2.956e-06, -3.856e-07, -1.0, 5.814e-06, -3.698e-07, -1.0, 3.758e-06, 0.0, 1.0, 0.0, 0.0, 1.0, 0.0, 0.0, 1.0, 0.0, 0.0, 1.0, 0.0, 0.0, -1.0, 2.271e-06, 0.0, -1.0, 2.462e-06, 0.0, -1.0, 0.0, 0.0, -1.0, 0.0, -5.987e-08, 1.0, 0.0, -3.388e-07, 1.0, 0.0, 0.0, 1.0, 0.0, -6.775e-07, 1.0, 0.0, -3.388e-07, 1.0, 0.0, -3.754e-07, 1.0, 1.135e-06, -6.775e-07, 1.0, 0.0, 0.9997, 0.0007307, -0.02428, 0.9997, 0.0007307, -0.02428, 0.9997, 0.0007307, -0.02428, 0.9997, 0.0007307, -0.02428, 0.0, 3.591e-08, -1.0, 0.0, 3.591e-08, -1.0, 0.0, 3.591e-08, -1.0, 0.0, 3.591e-08, -1.0, -0.9998, -3.76e-05, -0.01781, -0.9998, -3.76e-05, -0.01781, -0.9998, -3.76e-05, -0.01781, -0.9998, -3.76e-05, -0.01781, 0.0, 1.0, 0.0, 0.0, 1.0, 0.0, 0.0, 1.0, 0.0, 0.0, 1.0, 0.0, -1.0, 1.254e-06, 0.0, -1.0, 1.254e-06, 0.0, -1.0, 1.254e-06, 0.0, -1.0, 1.254e-06, 0.0, 0.0, 7.632e-08, -1.0, 0.0, 7.632e-08, -1.0, 0.0, 7.632e-08, -1.0, 0.0, 7.632e-08, -1.0, 1.0, 0.0, 0.0, 1.0, 0.0, 0.0, 1.0, 0.0, 0.0, 1.0, 0.0, 0.0, 0.0, 1.0, 0.0, 0.0, 1.0, 0.0, 0.0, 1.0, 0.0, 0.0, 1.0, 0.0, -1.0, 0.0, 0.0, -1.0, 0.0, 0.0, -1.0, 0.0, 0.0, -1.0, 0.0, 0.0, 0.0, 7.183e-08, -1.0, 0.0, 7.183e-08, -1.0, 0.0, 7.183e-08, -1.0, 0.0, 7.183e-08, -1.0, -3.754e-07, 1.0, 1.135e-06, -3.388e-07, 1.0, 0.0, -5.987e-08, 1.0, 0.0, 3.393e-15, 1.0, 3.903e-06, 3.393e-15, 1.0, 3.903e-06, 0.0, 1.0, 3.762e-05, -3.754e-07, 1.0, 1.135e-06, 1.0, 0.0, 0.0, 1.0, 0.0, 0.0, 1.0, 0.0, 0.0, 1.0, 0.0, 0.0, 0.0, 4.489e-08, -1.0, 0.0, 4.489e-08, -1.0, 0.0, 4.489e-08, -1.0, 0.0, 4.489e-08, -1.0, -1.0, -1.254e-06, 0.0, -1.0, -1.254e-06, 0.0, -1.0, -1.254e-06, 0.0, -1.0, -1.254e-06, 0.0, 3.824e-07, -1.0, 3.973e-06, 3.943e-07, -1.0, 5.647e-06, -8.175e-09, -1.0, 8.214e-06, 1.133e-07, -1.0, 3.169e-06, 0.0, -1.0, 2.271e-06, 3.824e-07, -1.0, 3.973e-06, 1.133e-07, -1.0, 3.169e-06, 1.133e-07, -1.0, 3.169e-06, 0.0, -1.0, -4.155e-09, 0.0, -1.0, 2.462e-06, 0.0, -1.0, 2.271e-06, 0.0, -1.0, -4.155e-09, 0.0, -1.0, -2.115e-05, 0.0, -1.0, 2.462e-06, -3.698e-07, -1.0, 3.758e-06, -3.856e-07, -1.0, 5.814e-06, -8.101e-08, -1.0, 1.407e-05, -8.175e-09, -1.0, 8.214e-06, 0.0, 1.0, 0.0, 0.0, 1.0, 0.0, 0.0, 1.0, 0.0, 0.0, 1.0, 0.0, 0.0, 1.0, 0.0, -1.0, -1.246e-07, 0.0, -1.0, -2.492e-07, 0.0, -1.0, -2.492e-07, 0.0, -1.0, -1.246e-07, 0.0, -1.0, 0.0, 0.0, -1.0, 0.0, 0.0, -1.0, -1.246e-07, 0.0, -1.0, -1.246e-07, 0.0, -1.0, 0.0, 0.0, -1.0, 0.0, 0.0, -1.0, 0.0, 0.0, -1.0, 0.0, 0.0, -1.0, 0.0, 0.0, -1.0, 0.0, 0.0, -1.0, 0.0, 0.0, -1.0, 0.0, 0.0, 8.048e-05, 0.000322, -1.0, 8.048e-05, 0.000322, -1.0, 0.005018, 0.0001906, -1.0, 0.005018, 0.0001906, -1.0, 0.0, 0.0, -1.0, 0.0, 0.0, -1.0, 0.0, 0.0, -1.0, 0.0, 0.0, -1.0, 1.0, 0.0, 0.0, 1.0, -1.194e-06, 0.0, 1.0, 0.0, 0.0, -0.002388, -0.0002228, -1.0, -0.002388, -0.0002228, -1.0, -0.004811, -4.686e-05, -1.0, -0.00482, 5.456e-05, -1.0, 0.0, 0.0, -1.0, 0.0, 0.0, -1.0, 0.0, 0.0, -1.0, 0.0, 0.0, -1.0, -0.00482, 5.456e-05, -1.0, -0.004811, -4.686e-05, -1.0, 8.048e-05, 0.000322, -1.0, 8.048e-05, 0.000322, -1.0, 0.0, 0.0, -1.0, 0.0, 0.0, -1.0, 0.0, 0.0, -1.0, 0.0, 0.0, -1.0, -1.686e-06, 1.233e-07, -1.0, -3.554e-08, -7.213e-07, -1.0, -2.282e-07, -7.025e-07, -1.0, 0.0, 0.0, -1.0, 0.0, 0.0, -1.0, 0.0, 0.0, -1.0, 0.0, 0.0, -1.0, 1.0, -5.449e-07, 0.0, 1.0, -1.859e-07, 0.0, 1.0, -1.859e-07, 0.0, -1.0, 2.574e-07, 0.0, -1.0, -5.757e-08, 0.0, -1.0, -4.031e-07, 0.0, -1.0, -4.266e-07, 0.0, -1.0, -1.847e-07, 0.0, -1.0, -1.112e-07, 0.0, 1.419e-08, -2.298e-08, -1.0, -8.938e-09, -1.231e-08, -1.0, 9.598e-09, -1.795e-08, -1.0, 1.34e-08, -2.084e-08, -1.0, 3.117e-09, 0.0, -1.0, 1.419e-08, -2.298e-08, -1.0, 1.34e-08, -2.084e-08, -1.0, 3.439e-09, 0.0, -1.0, 2.924e-09, 8.802e-08, -1.0, 3.117e-09, 0.0, -1.0, 3.439e-09, 0.0, -1.0, 3.141e-09, 8.803e-08, -1.0, 2.731e-09, 1.76e-07, -1.0, 2.924e-09, 8.802e-08, -1.0, 3.141e-09, 8.803e-08, -1.0, 2.842e-09, 1.761e-07, -1.0, 1.0, 0.0, 0.0, 1.0, 0.0, 0.0, 1.0, 0.0, 0.0, 1.0, 0.0, 0.0, -1.0, -8.421e-09, 0.0, -1.0, -1.455e-07, 0.0, -1.0, -1.112e-07, 0.0, -1.0, -1.847e-07, 0.0, 1.0, 0.0, 0.0, 1.0, 0.0, 0.0, 1.0, -5.449e-07, 0.0, 1.0, -1.859e-07, 0.0, -1.0, -1.895e-08, 0.0, -1.0, -1.895e-08, 0.0, -1.0, 2.42e-07, 0.0, -1.0, 2.574e-07, 0.0, -1.0, -5.21e-07, 0.0, -1.0, -4.031e-07, 0.0, -1.0, -4.266e-07, 0.0, -1.0, -5.21e-07, 0.0, 1.0, -1.194e-06, 0.0, 1.0, 0.0, 0.0, 1.0, -1.859e-07, 0.0, 1.0, -5.449e-07, 0.0, -1.0, 0.0, 0.0, -1.0, 0.0, 0.0, -1.0, 0.0, 0.0, -1.0, -8.892e-08, 0.0, 1.0, 0.0, 0.0, 1.0, 0.0, 0.0, 1.0, 2.012e-08, 0.0, 1.0, 6.082e-08, 0.0, 1.0, 6.082e-08, 0.0, 1.0, 2.027e-08, 0.0, 1.0, 2.012e-08, 0.0, 0.0004713, 0.9997, -0.02428, 0.0004713, 0.9997, -0.02428, 0.0004713, 0.9997, -0.02428, 0.0004713, 0.9997, -0.02428, 2.05e-08, 0.0, -1.0, 2.05e-08, 0.0, -1.0, 2.05e-08, 0.0, -1.0, 2.05e-08, 0.0, -1.0, -2.429e-05, -0.9998, -0.01781, -2.429e-05, -0.9998, -0.01781, -2.429e-05, -0.9998, -0.01781, -2.429e-05, -0.9998, -0.01781, 1.0, 0.0, 0.0, 1.0, 0.0, 0.0, 1.0, -1.859e-07, 0.0, 1.0, 0.0, 0.0, 0.0, -1.0, 0.0, 0.0, -1.0, 0.0, 0.0, -1.0, 0.0, 0.0, -1.0, 0.0, 4.556e-08, 1.673e-08, -1.0, 4.556e-08, 1.673e-08, -1.0, 4.556e-08, 1.673e-08, -1.0, 4.556e-08, 1.673e-08, -1.0, 0.0, 1.0, 0.0, 0.0, 1.0, 0.0, 0.0, 1.0, 0.0, 0.0, 1.0, 0.0, 1.0, 0.0, 0.0, 1.0, 0.0, 0.0, 1.0, 0.0, 0.0, 1.0, -1.859e-07, 0.0, 0.0, -1.0, 0.0, 0.0, -1.0, 0.0, 0.0, -1.0, 0.0, 0.0, -1.0, 0.0, 0.0, 1.0, 0.0, 0.0, 1.0, 0.0, 0.0, 1.0, 0.0, 0.0, 1.0, 0.0, 1.0, 2.027e-08, 0.0, 1.0, 0.0, 0.0, 1.0, 0.0, 0.0, 1.0, 2.012e-08, 0.0, 1.0, 0.0, 0.0, 1.0, 2.027e-08, 0.0, 1.0, 0.0, 0.0, 1.0, 0.0, 0.0, 1.0, 0.0, 0.0, 1.0, 0.0, 0.0, 1.0, 0.0, 0.0, 0.9935, 0.005858, -0.1138, 0.9935, 0.005858, -0.1138, 0.9935, 0.005858, -0.1138, 0.0, 1.0, 0.0, 0.0, 1.0, 0.0, 0.0, 1.0, 0.0, 0.0, 1.0, 0.0, 2.604e-08, 0.0, -1.0, 2.604e-08, 0.0, -1.0, 2.604e-08, 0.0, -1.0, 2.604e-08, 0.0, -1.0, 0.0, -1.0, 0.0, 0.0, -1.0, 0.0, 0.0, -1.0, 0.0, 0.0, -1.0, 0.0, -1.0, -1.455e-07, 0.0, -1.0, 0.0, 0.0, -1.0, 0.0, 0.0, -1.0, -1.112e-07, 0.0, 0.0, 1.0, 0.0, 0.0, 1.0, 0.0, 0.0, 1.0, 0.0, 0.0, 1.0, 0.0, 0.01272, 3.751e-05, -0.9999, 0.01272, 3.751e-05, -0.9999, 0.01272, 3.751e-05, -0.9999, 0.01272, 3.751e-05, -0.9999, -1.0, -8.421e-09, 0.0, -1.0, 0.0, 0.0, -1.0, -1.455e-07, 0.0, -1.0, 2.42e-07, 0.0, -1.0, 1.26e-07, 0.0, -1.0, -5.757e-08, 0.0, -1.0, 2.574e-07, 0.0, -1.0, 0.0, 0.0, -1.0, 1.26e-07, 0.0, -1.0, 2.42e-07, 0.0, -1.0, 1.26e-07, 0.0, -1.0, 0.0, 0.0, -1.0, -8.892e-08, 0.0, -1.0, -2.62e-07, 0.0, -1.0, -2.636e-07, 0.0, -1.0, 0.0, 0.0, -1.0, 0.0, 0.0, -1.0, 0.0, 0.0, -1.0, -4.031e-07, 0.0, -1.0, -5.757e-08, 0.0, -1.0, -1.847e-07, 0.0, -1.0, -4.266e-07, 0.0, 0.0, 1.0, 0.0, 0.0, 1.0, 0.0, 0.0, 1.0, 0.0, 0.0, 1.0, 0.0, 3.743e-08, -3.85e-08, -1.0, 3.743e-08, -3.85e-08, -1.0, 3.743e-08, -3.85e-08, -1.0, 3.743e-08, -3.85e-08, -1.0, 1.0, -1.194e-06, 0.0, 1.0, -1.027e-05, 0.0, 1.0, -9.073e-06, 0.0, 1.0, -1.194e-06, 0.0, 1.0, -9.073e-06, 0.0, 1.0, 0.0, 0.0, -1.0, -2.62e-07, 0.0, -1.0, -2.636e-07, 0.0, -1.0, 0.0, 0.0, -1.0, -2.62e-07, 0.0, -1.0, -8.892e-08, 0.0, -1.0, -2.636e-07, 0.0, -1.686e-06, 1.233e-07, -1.0, -2.282e-07, -7.025e-07, -1.0, -0.002388, -0.0002228, -1.0, -0.002388, -0.0002228, -1.0, 0.0, -1.0, -4.155e-09, 0.0, -1.0, 0.0, 0.0, -1.0, 0.0, 0.0, -1.0, -2.115e-05, 1.0, 0.0, 0.0, 1.0, 0.0, 0.0, 1.0, 0.0, 0.0, 1.0, 0.0, 0.0, -7.505e-08, -7.661e-09, -1.0, -5.377e-08, -2.682e-08, -1.0, 0.0, -7.521e-08, -1.0, 0.0, -7.521e-08, -1.0, -7.505e-08, -7.661e-09, -1.0, -1.182e-07, 3.116e-08, -1.0, -1.182e-07, 3.116e-08, -1.0, -5.377e-08, -2.682e-08, -1.0, 2.619e-09, 1.76e-07, -1.0, 2.707e-09, 8.801e-08, -1.0, 2.924e-09, 8.802e-08, -1.0, 2.731e-09, 1.76e-07, -1.0, 2.707e-09, 8.801e-08, -1.0, 2.794e-09, 0.0, -1.0, 3.117e-09, 0.0, -1.0, 2.924e-09, 8.802e-08, -1.0, 2.794e-09, 0.0, -1.0, 1.498e-08, -2.512e-08, -1.0, 1.419e-08, -2.298e-08, -1.0, 3.117e-09, 0.0, -1.0, 1.498e-08, -2.512e-08, -1.0, -1.154e-08, -1.154e-08, -1.0, -8.938e-09, -1.231e-08, -1.0, 1.419e-08, -2.298e-08, -1.0, -1.498e-08, -2.512e-08, -1.0, -1.419e-08, -2.298e-08, -1.0, 8.938e-09, -1.231e-08, -1.0, 1.154e-08, -1.154e-08, -1.0, -2.794e-09, 0.0, -1.0, -3.117e-09, 0.0, -1.0, -1.419e-08, -2.298e-08, -1.0, -1.498e-08, -2.512e-08, -1.0, -2.707e-09, 8.801e-08, -1.0, -2.955e-09, 8.802e-08, -1.0, -3.117e-09, 0.0, -1.0, -2.794e-09, 0.0, -1.0, -2.619e-09, 1.76e-07, -1.0, -2.793e-09, 1.76e-07, -1.0, -2.955e-09, 8.802e-08, -1.0, -2.707e-09, 8.801e-08, -1.0, 8.938e-09, -1.231e-08, -1.0, -9.598e-09, -1.795e-08, -1.0, 1.619e-08, 9.447e-09, -1.0, 2.323e-08, 1.273e-08, -1.0, 8.938e-09, -1.231e-08, -1.0, 1.619e-08, 9.447e-09, -1.0, 2.135e-08, 1.048e-08, -1.0, -1.761e-07, 2.922e-09, -1.0, 2.323e-08, 1.273e-08, -1.0, 2.135e-08, 1.048e-08, -1.0, -1.761e-07, 3.224e-09, -1.0, 0.0, 2.727e-09, -1.0, -1.761e-07, 2.922e-09, -1.0, -1.761e-07, 3.224e-09, -1.0, 0.0, 3.009e-09, -1.0, 1.761e-07, 2.922e-09, -1.0, 0.0, 2.727e-09, -1.0, 0.0, 3.009e-09, -1.0, 1.761e-07, 3.224e-09, -1.0, -2.323e-08, 1.273e-08, -1.0, 1.761e-07, 2.922e-09, -1.0, 1.761e-07, 3.224e-09, -1.0, -2.135e-08, 1.048e-08, -1.0, -8.938e-09, -1.231e-08, -1.0, -2.323e-08, 1.273e-08, -1.0, -2.135e-08, 1.048e-08, -1.0, -1.619e-08, 9.447e-09, -1.0, -8.938e-09, -1.231e-08, -1.0, -1.619e-08, 9.447e-09, -1.0, 9.598e-09, -1.795e-08, -1.0, 0.0, 0.0, 1.0, 0.0, 0.0, 1.0, 0.0, 0.0, 1.0, 0.0, 0.0, 1.0, 0.0, 0.0, 1.0, 0.0, 0.0, 1.0, 0.0, 0.0, 1.0, 0.0, 0.0, 1.0, 0.0, 0.0, 1.0, 0.0, 0.0, 1.0, 0.0, 0.0, 1.0, 0.0, 0.0, 1.0, 0.0, 0.0, 1.0, 0.0, 0.0, 1.0, 0.0, 0.0, 1.0, 0.0, 0.0, 1.0, 0.0, 0.0, 1.0, 0.0, 0.0, 1.0, 0.0, 0.0, 1.0, 0.0, 0.0, 1.0, 0.0, 0.0, 1.0, 0.0, 0.0, 1.0, 0.0, 0.0, 1.0, 0.0, 0.0, 1.0, 0.0, 0.0, 1.0, 0.0, 0.0, 1.0, 0.0, 0.0, 1.0, 0.0, 0.0, 1.0, 0.0, 0.0, 1.0, 0.0, 0.0, 1.0, 0.0, 0.0, 1.0, 0.0, 0.0, 1.0, 0.0, 0.0, 1.0, 0.0, 0.0, 1.0, 0.0, 0.0, 1.0, 0.0, 0.0, 1.0, 0.0, 0.0, 1.0, 0.0, 0.0, 1.0, 0.0, 0.0, 1.0, 0.0, 0.0, 1.0, 0.0, 0.0, 1.0, 0.0, 0.0, 1.0, 0.0, 0.0, 1.0, 0.0, 0.0, 1.0, 0.0, 0.0, 1.0, 0.0, 0.0, 1.0, 0.0, 0.0, 1.0, 0.0, 0.0, 1.0, 0.0, 0.0, 1.0, 0.0, 0.0, 1.0, 0.0, 0.0, 1.0, 0.0, 0.0, 1.0, 0.0, 0.0, 1.0, 0.0, 0.0, 1.0, 0.0, 0.0, 1.0, 0.0, 0.0, 1.0, 0.0, 1.0, 0.0, 0.0, 1.0, 0.0, 0.0, 1.0, 0.0, 0.0, 1.0, 0.0, 0.0, 1.0, 0.0, 0.0, 1.0, 0.0, 0.0, 1.0, 0.0, 0.0, 1.0, 0.0, 0.0, 1.0, 0.0, 0.0, 1.0, 0.0, 0.0, 1.0, 0.0, 0.0, 1.0, 0.0, -1.0, 1.232e-08, 0.0, -1.0, 6.162e-09, 0.0, -1.0, 6.162e-09, 0.0, -1.0, 1.232e-08, 0.0, -1.0, 1.232e-08, 0.0, -1.0, 1.232e-08, 0.0, -1.0, 0.0, 0.0, -1.0, 0.0, 0.0, -1.0, 0.0, 0.0, -1.0, 0.0, 0.0, -1.0, 6.162e-09, 0.0, -1.0, 0.0, 0.0, -1.0, 0.0, 0.0, -1.0, 6.162e-09, 0.0, -1.0, 0.0, 0.0, -1.0, 0.0, 0.0, -1.0, 0.0, 0.0, -1.0, 0.0, 0.0, 0.0, 1.0, 0.0, 0.0, 1.0, 0.0, 0.0, 1.0, 0.0, 0.0, 1.0, 0.0, 0.0, 1.0, 0.0, 0.0, 1.0, 0.0, 0.0, 1.0, 0.0, 0.0, 1.0, 0.0, 0.0, 1.0, 0.0, 0.0, 1.0, 0.0, 0.0, 1.0, 0.0, 0.0, 1.0, 0.0, 1.0, 0.0, 0.0, 1.0, 0.0, 0.0, 1.0, 0.0, 0.0, 1.0, 0.0, 0.0, 1.0, 0.0, 0.0, 1.0, 0.0, 0.0, 1.0, 0.0, 0.0, 1.0, 0.0, 0.0, 1.0, 0.0, 0.0, 1.0, 0.0, 0.0, 1.0, 0.0, 0.0, 1.0, 0.0, 0.0, 1.0, 0.0, 0.0, 1.0, 0.0, 0.0, 1.0, 0.0, 0.0, 1.0, 0.0, 0.0, -2.793e-09, 1.76e-07, -1.0, -2.967e-09, 1.761e-07, -1.0, -3.203e-09, 8.803e-08, -1.0, -2.955e-09, 8.802e-08, -1.0, 4.145e-08, -9.211e-09, 1.0, 3.556e-08, -1.856e-08, 1.0, 5.802e-08, 1.151e-08, 1.0, 0.0, -6.358e-08, 1.0, 3.556e-08, -1.856e-08, 1.0, 4.145e-08, -9.211e-09, 1.0, 0.0, 0.0, 1.0, 4.336e-08, 0.0, 1.0, 1.113e-08, 0.0, 1.0, 4.336e-08, 0.0, 1.0, 2.202e-08, 0.0, 1.0, 1.113e-08, 0.0, 1.0, -1.0, 0.0, 0.0, -1.0, 0.0, 0.0, -1.0, 0.0, 0.0, 0.0, 0.9456, 0.3252, 0.0, 0.9456, 0.3252, 0.0, 0.9456, 0.3252, 0.0, 0.9456, 0.3252, 0.0, 0.0, 1.0, 0.0, 0.0, 1.0, 0.0, 0.0, 1.0, 0.0, 1.0, 0.0, 0.0, 1.0, 0.0, 0.0, 1.0, 0.0, 0.0, 1.0, 0.0, 1.0, 0.0, 0.0, 1.0, 0.0, 0.0, 1.0, 0.0, 0.0, 1.0, 0.0, 0.0])] * 3)])

# ---- objects
ob_sm_bld_house_wall_garagedoor_02 = bpy.data.objects.new('SM_Bld_House_Wall_GarageDoor_02', me_mesh_001)
ob_sm_bld_house_exteriorwall_garagedoor_01 = bpy.data.objects.new('SM_Bld_House_ExteriorWall_GarageDoor_01', me_mesh)

# ---- transforms, parenting, visibility, modifiers, constraints
ob_sm_bld_house_wall_garagedoor_02.parent = ob_sm_bld_house_exteriorwall_garagedoor_01
ob_sm_bld_house_wall_garagedoor_02.location = (0.0, 0.0, 0.0)
ob_sm_bld_house_wall_garagedoor_02.color = (0.8, 0.8, 0.8, 1.0)
ob_sm_bld_house_exteriorwall_garagedoor_01.location = (0.0, 0.0, 0.0)
ob_sm_bld_house_exteriorwall_garagedoor_01.rotation_euler = (1.571, -0.0, 0.0)
ob_sm_bld_house_exteriorwall_garagedoor_01.scale = (0.01, 0.01, 0.01)
ob_sm_bld_house_exteriorwall_garagedoor_01.color = (0.8, 0.8, 0.8, 1.0)

# ---- collection membership
col_collection.objects.link(ob_sm_bld_house_wall_garagedoor_02)
col_collection.objects.link(ob_sm_bld_house_exteriorwall_garagedoor_01)

# ---- scene / render settings (as saved in the file)
scene.frame_start = 1; scene.frame_end = 250; scene.frame_set(1)
scene.render.engine = 'BLENDER_EEVEE_NEXT'
scene.cycles.sampling_pattern = 'TABULATED_SOBOL'
scene.cycles.use_light_tree = False
scene.view_settings.view_transform = 'Filmic'
bpy.context.view_layer.update()

# ---- added for rendering (the .blend has no active camera and no usable light): camera, sun
cam_auto = bpy.data.cameras.new('AutoCamera')
cam_auto.lens = 50.0
cam_auto.sensor_width = 36.0
cam_auto.clip_end = 1000.0
ob_auto_camera = bpy.data.objects.new('AutoCamera', cam_auto)
scene.collection.objects.link(ob_auto_camera)
ob_auto_camera.location = (9.15563, -8.3157, 6.25311)
ob_auto_camera.rotation_euler = (1.09748, -7.21219e-08, 0.694738)
scene.camera = ob_auto_camera
light_auto_sun = bpy.data.lights.new('AutoSun', 'SUN')
light_auto_sun.energy = 3.0
light_auto_sun.angle = 0.0523599
ob_auto_sun = bpy.data.objects.new('AutoSun', light_auto_sun)
scene.collection.objects.link(ob_auto_sun)
ob_auto_sun.rotation_euler = (0.872665, 0.174533, 0.523599)
bpy.context.view_layer.update()
